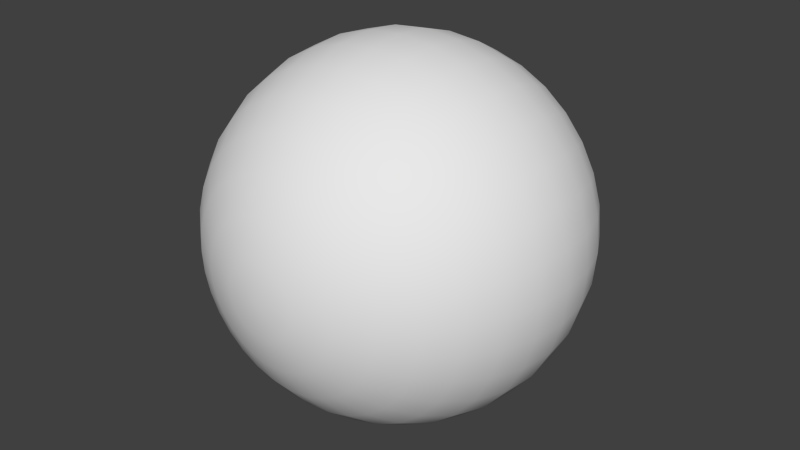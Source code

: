 # Source: Shield.blend  (saved by Blender 2.70.0; exported with 4.5.12 LTS)
import bpy
from mathutils import Matrix  # noqa: F401  (used for matrix-valued properties, if any)

bpy.ops.wm.read_factory_settings(use_empty=True)
scene = bpy.context.scene
scene.name = 'Scene'

# ---- collections
col_collection_1 = bpy.data.collections.new('Collection 1'); scene.collection.children.link(col_collection_1)

# ---- materials (node trees are filled in below, after node groups)
mat_shield = bpy.data.materials.new('Shield')
mat_shield.alpha_threshold = 0.0
mat_shield.use_transparent_shadow = False
mat_shield.roughness = 0.5
mat_shield.line_color = (0.0, 0.0, 0.0, 1.0)

# ---- material node trees

# ---- world
world_world = bpy.data.worlds.new('World'); scene.world = world_world
world_world.color = (0.05088, 0.05088, 0.05088)
world_world.use_sun_shadow = False
world_world.sun_shadow_jitter_overblur = 0.0
world_world.cycles.sampling_method = 'MANUAL'
world_world.cycles.sample_map_resolution = 256

# ---- meshes
me_shield = bpy.data.meshes.new('shield')
me_shield.from_pydata([(1.28, 0.2547, -0.5407), (1.175, 0.0, -0.785), (1.152, 0.2292, -0.785), (1.305, 0.0, -0.5407), (0.9991, 0.0, -0.9991), (0.98, 0.1949, -0.9991), (0.785, 0.0, -1.175), (0.7699, 0.1532, -1.175), (0.5407, 0.0, -1.305), (0.5303, 0.1055, -1.305), (0.2757, 0.0, -1.386), (0.2704, 0.05378, -1.386), (1.359, 0.2704, -0.2757), (1.386, 0.0, -0.2757), (1.386, 0.2757, 0.0), (1.413, 0.0, 0.0), (1.359, 0.2704, 0.2757), (1.386, 0.0, 0.2757), (1.28, 0.2547, 0.5407), (1.305, 0.0, 0.5407), (1.152, 0.2292, 0.785), (1.175, 0.0, 0.785), (0.98, 0.1949, 0.9991), (0.9991, 0.0, 0.9991), (0.7699, 0.1532, 1.175), (0.785, 0.0, 1.175), (0.5303, 0.1055, 1.305), (0.5407, 0.0, 1.305), (0.2704, 0.05378, 1.386), (0.2757, 0.0, 1.386), (1.085, 0.4496, 0.785), (1.206, 0.4996, 0.5407), (1.28, 0.5303, 0.2757), (0.2547, 0.1055, 1.386), (0.4996, 0.2069, 1.305), (0.7253, 0.3004, 1.175), (0.9231, 0.3824, 0.9991), (0.6527, 0.4361, 1.175), (0.8308, 0.5551, 0.9991), (0.9769, 0.6527, 0.785), (1.085, 0.7253, 0.5407), (1.152, 0.7699, 0.2757), (0.2292, 0.1532, 1.386), (0.4496, 0.3004, 1.305), (1.305, 0.5407, 0.0), (1.28, 0.5303, -0.2757), (1.206, 0.4996, -0.5407), (1.085, 0.4496, -0.785), (0.9231, 0.3824, -0.9991), (0.7253, 0.3004, -1.175), (0.4996, 0.2069, -1.305), (0.2547, 0.1055, -1.386), (0.4496, 0.3004, -1.305), (0.2292, 0.1532, -1.386), (1.152, 0.7699, -0.2757), (1.085, 0.7253, -0.5407), (0.9769, 0.6527, -0.785), (0.8308, 0.5551, -0.9991), (0.6527, 0.4361, -1.175), (0.5551, 0.5551, -1.175), (0.3824, 0.3824, -1.305), (0.1949, 0.1949, -1.386), (0.98, 0.98, -0.2757), (0.9991, 0.9991, 0.0), (1.175, 0.785, 0.0), (0.98, 0.98, 0.2757), (0.9231, 0.9231, -0.5407), (0.8308, 0.8308, -0.785), (0.7065, 0.7065, -0.9991), (0.9231, 0.9231, 0.5407), (0.8308, 0.8308, 0.785), (0.7065, 0.7065, 0.9991), (0.5551, 0.5551, 1.175), (0.3824, 0.3824, 1.305), (0.1949, 0.1949, 1.386), (0.6527, 0.9769, -0.785), (0.5551, 0.8308, -0.9991), (0.1532, 0.2292, 1.386), (0.3004, 0.4496, 1.305), (0.4361, 0.6527, 1.175), (0.5551, 0.8308, 0.9991), (0.6527, 0.9769, 0.785), (0.4496, 1.085, -0.785), (0.4996, 1.206, -0.5407), (0.7253, 1.085, -0.5407), (0.7699, 1.152, -0.2757), (0.785, 1.175, 0.0), (0.7699, 1.152, 0.2757), (0.7253, 1.085, 0.5407), (0.4496, 1.085, 0.785), (0.4996, 1.206, 0.5407), (0.5303, 1.28, 0.2757), (0.5407, 1.305, 0.0), (0.5303, 1.28, -0.2757), (0.2704, 1.359, -0.2757), (0.2547, 1.28, -0.5407), (0.2292, 1.152, -0.785), (0.2292, 1.152, 0.785), (0.1949, 0.98, 0.9991), (0.3824, 0.9231, 0.9991), (0.3004, 0.7253, 1.175), (0.2069, 0.4996, 1.305), (0.1055, 0.2547, 1.386), (0.1532, 0.7699, 1.175), (0.3824, 0.9231, -0.9991), (0.4361, 0.6527, -1.175), (0.3004, 0.4496, -1.305), (0.1532, 0.2292, -1.386), (0.3004, 0.7253, -1.175), (0.2069, 0.4996, -1.305), (0.1055, 0.2547, -1.386), (0.1055, 0.5303, -1.305), (0.05378, 0.2704, -1.386), (0.1949, 0.98, -0.9991), (0.1532, 0.7699, -1.175), (0.0, 0.785, -1.175), (0.0, 0.5407, -1.305), (0.0, 0.2757, -1.386), (-1e-06, 1.175, -0.785), (0.0, 1.305, -0.5407), (0.0, 1.386, -0.2757), (0.0, 1.413, 0.0), (0.2757, 1.386, 0.0), (0.2704, 1.359, 0.2757), (0.2547, 1.28, 0.5407), (-1e-06, 1.386, 0.2757), (-1e-06, 1.175, 0.785), (0.0, 0.9991, 0.9991), (0.0, 0.785, 1.175), (0.0, 0.5407, 1.305), (0.1055, 0.5303, 1.305), (0.05378, 0.2704, 1.386), (0.0, 1.305, 0.5407), (0.0, 0.2757, 1.386), (-0.2547, 1.28, 0.5407), (-0.2704, 1.359, 0.2757), (-0.05378, 0.2704, 1.386), (-0.1055, 0.5303, 1.305), (-0.2757, 1.386, 0.0), (-0.2704, 1.359, -0.2757), (-0.2547, 1.28, -0.5407), (-0.2292, 1.152, -0.785), (0.0, 0.9991, -0.9991), (-0.1949, 0.98, -0.9991), (-0.1532, 0.7699, -1.175), (-0.1055, 0.5303, -1.305), (-0.05378, 0.2704, -1.386), (-0.4996, 1.206, -0.5407), (-0.4496, 1.085, -0.785), (-0.3824, 0.9231, -0.9991), (-0.3004, 0.7253, -1.175), (-0.2069, 0.4996, -1.305), (-0.1055, 0.2547, -1.386), (-0.3004, 0.4496, -1.305), (-0.1532, 0.2292, -1.386), (-0.7253, 1.085, -0.5407), (-0.7699, 1.152, -0.2757), (-0.5303, 1.28, -0.2757), (-0.5407, 1.305, 0.0), (-0.5303, 1.28, 0.2757), (-0.4996, 1.206, 0.5407), (-0.4496, 1.085, 0.785), (-0.2292, 1.152, 0.785), (-0.1949, 0.98, 0.9991), (-0.1532, 0.7699, 1.175), (-0.2069, 0.4996, 1.305), (-0.1055, 0.2547, 1.386), (-0.3004, 0.7253, 1.175), (-0.3824, 0.9231, 0.9991), (-0.5551, 0.8308, 0.9991), (-0.6527, 0.9769, 0.785), (-0.1532, 0.2292, 1.386), (-0.3004, 0.4496, 1.305), (-0.4361, 0.6527, 1.175), (-0.3824, 0.3824, 1.305), (-0.5551, 0.5551, 1.175), (-0.7065, 0.7065, 0.9991), (-0.8308, 0.8308, 0.785), (-0.7253, 1.085, 0.5407), (-0.7699, 1.152, 0.2757), (-0.785, 1.175, 0.0), (-0.9991, 0.9991, 0.0), (-0.98, 0.98, -0.2757), (-0.9231, 0.9231, -0.5407), (-0.6527, 0.9769, -0.785), (-0.5551, 0.8308, -0.9991), (-0.4361, 0.6527, -1.175), (-0.5551, 0.5551, -1.175), (-0.3824, 0.3824, -1.305), (-0.1949, 0.1949, -1.386), (-0.8308, 0.8308, -0.785), (-0.7065, 0.7065, -0.9991), (-0.8308, 0.5551, -0.9991), (-0.6527, 0.4361, -1.175), (-0.4496, 0.3004, -1.305), (-0.2292, 0.1532, -1.386), (-0.9769, 0.6527, -0.785), (-1.085, 0.7253, -0.5407), (-1.152, 0.7699, -0.2757), (-1.175, 0.785, 0.0), (-1.152, 0.7699, 0.2757), (-0.98, 0.98, 0.2757), (-0.9231, 0.9231, 0.5407), (-1.085, 0.7253, 0.5407), (-0.9769, 0.6527, 0.785), (-0.8308, 0.5551, 0.9991), (-0.6527, 0.4361, 1.175), (-0.4496, 0.3004, 1.305), (-0.2292, 0.1532, 1.386), (-0.1949, 0.1949, 1.386), (-1.085, 0.4496, 0.785), (-1.206, 0.4996, 0.5407), (-1.28, 0.5303, 0.2757), (-0.2547, 0.1055, 1.386), (-0.4996, 0.2069, 1.305), (-1.305, 0.5407, 0.0), (-0.7253, 0.3004, 1.175), (-1.28, 0.5303, -0.2757), (-1.206, 0.4996, -0.5407), (-1.085, 0.4496, -0.785), (-0.9231, 0.3824, -0.9991), (-0.7253, 0.3004, -1.175), (-0.4996, 0.2069, -1.305), (-0.2547, 0.1055, -1.386), (-0.5303, 0.1055, -1.305), (-0.2704, 0.05378, -1.386), (-1.359, 0.2704, -0.2757), (-1.28, 0.2547, -0.5407), (-1.152, 0.2292, -0.785), (-0.98, 0.1949, -0.9991), (-0.7699, 0.1532, -1.175), (-0.785, 0.0, -1.175), (-0.5407, 0.0, -1.305), (-0.2757, 0.0, -1.386), (-1.386, 0.0, -0.2757), (-1.413, 0.0, 0.0), (-1.386, 0.2757, 0.0), (-1.359, 0.2704, 0.2757), (-1.28, 0.2547, 0.5407), (-1.152, 0.2292, 0.785), (-0.98, 0.1949, 0.9991), (-0.9231, 0.3824, 0.9991), (-0.7699, 0.1532, 1.175), (-0.5303, 0.1055, 1.305), (-0.2704, 0.05378, 1.386), (-0.5407, 0.0, 1.305), (-0.785, 0.0, 1.175), (-0.9991, 0.0, 0.9991), (-1.175, 0.0, 0.785), (-0.2757, 0.0, 1.386), (-0.2704, -0.05378, 1.386), (-0.5303, -0.1055, 1.305), (-0.7699, -0.1532, 1.175), (-0.98, -0.1949, 0.9991), (-1.152, -0.2292, 0.785), (-1.305, 0.0, 0.5407), (-1.386, 0.0, 0.2757), (-1.28, -0.2547, 0.5407), (-1.359, -0.2704, 0.2757), (-1.386, -0.2757, 0.0), (-1.359, -0.2704, -0.2757), (-1.305, 0.0, -0.5407), (-1.175, 0.0, -0.785), (-0.9991, 0.0, -0.9991), (-0.98, -0.1949, -0.9991), (-0.7699, -0.1532, -1.175), (-0.5303, -0.1055, -1.305), (-0.2704, -0.05378, -1.386), (-1.28, -0.2547, -0.5407), (-1.152, -0.2292, -0.785), (-1.206, -0.4996, -0.5407), (-1.085, -0.4496, -0.785), (-0.9231, -0.3824, -0.9991), (-0.7253, -0.3004, -1.175), (-0.4996, -0.2069, -1.305), (-0.2547, -0.1055, -1.386), (-1.28, -0.5303, -0.2757), (-1.305, -0.5407, 0.0), (-1.28, -0.5303, 0.2757), (-1.206, -0.4996, 0.5407), (-1.085, -0.4496, 0.785), (-0.9231, -0.3824, 0.9991), (-0.7253, -0.3004, 1.175), (-0.4996, -0.2069, 1.305), (-0.2547, -0.1055, 1.386), (-0.8308, -0.5551, 0.9991), (-0.9769, -0.6527, 0.785), (-1.085, -0.7253, 0.5407), (-1.152, -0.7699, 0.2757), (-0.2292, -0.1532, 1.386), (-0.4496, -0.3004, 1.305), (-1.175, -0.785, 0.0), (-0.6527, -0.4361, 1.175), (-1.152, -0.7699, -0.2757), (-1.085, -0.7253, -0.5407), (-0.9769, -0.6527, -0.785), (-0.8308, -0.5551, -0.9991), (-0.6527, -0.4361, -1.175), (-0.4496, -0.3004, -1.305), (-0.2292, -0.1532, -1.386), (-0.5551, -0.5551, -1.175), (-0.3824, -0.3824, -1.305), (-0.1949, -0.1949, -1.386), (-0.98, -0.98, -0.2757), (-0.9991, -0.9991, 0.0), (-0.8308, -0.8308, -0.785), (-0.9231, -0.9231, -0.5407), (-0.7065, -0.7065, -0.9991), (-0.98, -0.98, 0.2757), (-0.9231, -0.9231, 0.5407), (-0.8308, -0.8308, 0.785), (-0.7065, -0.7065, 0.9991), (-0.5551, -0.5551, 1.175), (-0.3824, -0.3824, 1.305), (-0.1949, -0.1949, 1.386), (-0.1532, -0.2292, 1.386), (-0.3004, -0.4496, 1.305), (-0.4361, -0.6527, 1.175), (-0.5551, -0.8308, 0.9991), (-0.6527, -0.9769, 0.785), (-0.1055, -0.2547, 1.386), (-0.2069, -0.4996, 1.305), (-0.3004, -0.7253, 1.175), (-0.3824, -0.9231, 0.9991), (-0.4496, -1.085, 0.785), (-0.7253, -1.085, 0.5407), (-0.7699, -1.152, 0.2757), (-0.785, -1.175, 0.0), (-0.7699, -1.152, -0.2757), (-0.7253, -1.085, -0.5407), (-0.6527, -0.9769, -0.785), (-0.5551, -0.8308, -0.9991), (-0.4361, -0.6527, -1.175), (-0.3004, -0.4496, -1.305), (-0.1532, -0.2292, -1.386), (-0.4496, -1.085, -0.785), (-0.3824, -0.9231, -0.9991), (-0.3004, -0.7253, -1.175), (-0.2069, -0.4996, -1.305), (-0.1055, -0.2547, -1.386), (-0.4996, -1.206, -0.5407), (-0.5303, -1.28, -0.2757), (-0.5407, -1.305, 0.0), (-0.5303, -1.28, 0.2757), (-0.4996, -1.206, 0.5407), (-0.2704, -1.359, -0.2757), (-0.2547, -1.28, -0.5407), (-0.2292, -1.152, -0.785), (-0.2292, -1.152, 0.785), (-0.1949, -0.98, 0.9991), (-0.2547, -1.28, 0.5407), (-0.1949, -0.98, -0.9991), (-0.2704, -1.359, 0.2757), (-0.1532, -0.7699, -1.175), (-0.1055, -0.5303, -1.305), (-0.1532, -0.7699, 1.175), (-0.1055, -0.5303, 1.305), (-0.05378, -0.2704, 1.386), (-0.05378, -0.2704, -1.386), (0.0, -0.785, -1.175), (0.0, -0.5407, -1.305), (0.0, -0.2757, -1.386), (0.0, -0.2757, 1.386), (0.0, -0.5407, 1.305), (0.0, -0.9991, -0.9991), (0.0, -1.175, -0.785), (0.0, -1.305, -0.5407), (0.0, -1.386, -0.2757), (0.0, -1.413, 0.0), (-0.2757, -1.386, 0.0), (0.0, -1.386, 0.2757), (0.0, -1.305, 0.5407), (0.0, -1.175, 0.785), (0.0, -0.9991, 0.9991), (0.0, -0.785, 1.175), (0.2704, -1.359, 0.2757), (0.2757, -1.386, 0.0), (0.1055, -0.5303, 1.305), (0.05378, -0.2704, 1.386), (0.1532, -0.7699, 1.175), (0.2704, -1.359, -0.2757), (0.1949, -0.98, 0.9991), (0.2547, -1.28, -0.5407), (0.2292, -1.152, -0.785), (0.1949, -0.98, -0.9991), (0.1532, -0.7699, -1.175), (0.1055, -0.5303, -1.305), (0.05378, -0.2704, -1.386), (0.4496, -1.085, -0.785), (0.3824, -0.9231, -0.9991), (0.3004, -0.7253, -1.175), (0.2069, -0.4996, -1.305), (0.1055, -0.2547, -1.386), (0.4996, -1.206, -0.5407), (0.5303, -1.28, -0.2757), (0.5407, -1.305, 0.0), (0.5303, -1.28, 0.2757), (0.4996, -1.206, 0.5407), (0.2547, -1.28, 0.5407), (0.2292, -1.152, 0.785), (0.4496, -1.085, 0.785), (0.3824, -0.9231, 0.9991), (0.3004, -0.7253, 1.175), (0.2069, -0.4996, 1.305), (0.1055, -0.2547, 1.386), (0.5551, -0.8308, 0.9991), (0.6527, -0.9769, 0.785), (0.7253, -1.085, 0.5407), (0.7699, -1.152, 0.2757), (0.1532, -0.2292, 1.386), (0.3004, -0.4496, 1.305), (0.785, -1.175, 0.0), (0.4361, -0.6527, 1.175), (0.7699, -1.152, -0.2757), (0.7253, -1.085, -0.5407), (0.6527, -0.9769, -0.785), (0.5551, -0.8308, -0.9991), (0.4361, -0.6527, -1.175), (0.3004, -0.4496, -1.305), (0.1532, -0.2292, -1.386), (0.5551, -0.5551, -1.175), (0.3824, -0.3824, -1.305), (0.1949, -0.1949, -1.386), (0.98, -0.98, -0.2757), (0.9991, -0.9991, 0.0), (0.8308, -0.8308, -0.785), (0.9231, -0.9231, -0.5407), (0.7065, -0.7065, -0.9991), (0.98, -0.98, 0.2757), (0.9231, -0.9231, 0.5407), (0.8308, -0.8308, 0.785), (0.7065, -0.7065, 0.9991), (0.5551, -0.5551, 1.175), (0.3824, -0.3824, 1.305), (0.1949, -0.1949, 1.386), (0.4496, -0.3004, 1.305), (0.6527, -0.4361, 1.175), (0.8308, -0.5551, 0.9991), (0.9769, -0.6527, 0.785), (1.085, -0.7253, 0.5407), (1.152, -0.7699, 0.2757), (1.175, -0.785, 0.0), (1.152, -0.7699, -0.2757), (1.085, -0.7253, -0.5407), (0.9769, -0.6527, -0.785), (0.8308, -0.5551, -0.9991), (0.6527, -0.4361, -1.175), (0.4496, -0.3004, -1.305), (0.2292, -0.1532, -1.386), (1.085, -0.4496, -0.785), (0.9231, -0.3824, -0.9991), (0.7253, -0.3004, -1.175), (0.4996, -0.2069, -1.305), (0.2547, -0.1055, -1.386), (1.206, -0.4996, -0.5407), (1.28, -0.5303, -0.2757), (1.305, -0.5407, 0.0), (1.28, -0.5303, 0.2757), (1.206, -0.4996, 0.5407), (1.085, -0.4496, 0.785), (0.9231, -0.3824, 0.9991), (0.7253, -0.3004, 1.175), (0.4996, -0.2069, 1.305), (0.2547, -0.1055, 1.386), (0.2292, -0.1532, 1.386), (0.98, -0.1949, 0.9991), (1.152, -0.2292, 0.785), (1.28, -0.2547, 0.5407), (0.2704, -0.05378, 1.386), (0.5303, -0.1055, 1.305), (0.7699, -0.1532, 1.175), (0.0, 0.0, 1.413), (1.359, -0.2704, 0.2757), (1.386, -0.2757, 0.0), (1.359, -0.2704, -0.2757), (1.28, -0.2547, -0.5407), (1.152, -0.2292, -0.785), (0.98, -0.1949, -0.9991), (0.7699, -0.1532, -1.175), (0.5303, -0.1055, -1.305), (0.2704, -0.05378, -1.386), (0.0, 0.0, -1.413)], [], [(0, 1, 2), (0, 3, 1), (2, 1, 4), (2, 4, 5), (5, 4, 6), (5, 6, 7), (7, 6, 8), (7, 8, 9), (9, 8, 10), (9, 10, 11), (3, 0, 12), (12, 13, 3), (14, 13, 12), (14, 15, 13), (16, 15, 14), (16, 17, 15), (18, 17, 16), (18, 19, 17), (20, 19, 18), (20, 21, 19), (22, 21, 20), (22, 23, 21), (24, 23, 22), (24, 25, 23), (26, 25, 24), (26, 27, 25), (27, 26, 28), (27, 28, 29), (30, 20, 18), (30, 18, 31), (31, 18, 16), (31, 16, 32), (33, 28, 26), (33, 26, 34), (34, 26, 24), (34, 24, 35), (35, 24, 22), (35, 22, 36), (36, 20, 30), (36, 22, 20), (37, 35, 36), (37, 36, 38), (38, 36, 30), (38, 30, 39), (39, 30, 31), (39, 31, 40), (40, 31, 32), (40, 32, 41), (42, 33, 34), (42, 34, 43), (43, 35, 37), (43, 34, 35), (41, 32, 44), (32, 14, 44), (32, 16, 14), (44, 14, 12), (44, 12, 45), (12, 0, 45), (45, 0, 46), (46, 0, 2), (46, 2, 47), (47, 2, 5), (47, 5, 48), (48, 5, 7), (48, 7, 49), (49, 7, 9), (49, 9, 50), (50, 9, 11), (50, 11, 51), (52, 50, 51), (52, 51, 53), (54, 45, 46), (54, 46, 55), (55, 46, 47), (55, 47, 56), (56, 47, 48), (56, 48, 57), (57, 48, 49), (57, 49, 58), (58, 50, 52), (58, 49, 50), (59, 58, 52), (59, 52, 60), (60, 52, 53), (60, 53, 61), (62, 54, 55), (63, 54, 62), (63, 64, 54), (64, 45, 54), (64, 44, 45), (41, 44, 64), (65, 64, 63), (65, 41, 64), (62, 55, 66), (66, 55, 56), (66, 56, 67), (67, 56, 57), (67, 57, 68), (68, 58, 59), (68, 57, 58), (69, 41, 65), (69, 40, 41), (70, 40, 69), (70, 39, 40), (71, 39, 70), (71, 38, 39), (72, 38, 71), (72, 37, 38), (73, 37, 72), (73, 43, 37), (74, 43, 73), (74, 42, 43), (75, 67, 68), (75, 68, 76), (77, 74, 73), (77, 73, 78), (78, 73, 72), (78, 72, 79), (79, 72, 71), (79, 71, 80), (80, 71, 70), (80, 70, 81), (82, 75, 76), (83, 75, 82), (83, 84, 75), (84, 67, 75), (84, 66, 67), (85, 66, 84), (85, 62, 66), (86, 62, 85), (86, 63, 62), (87, 63, 86), (87, 65, 63), (88, 65, 87), (88, 69, 65), (81, 69, 88), (81, 70, 69), (89, 81, 88), (89, 88, 90), (90, 88, 87), (90, 87, 91), (91, 87, 86), (91, 86, 92), (92, 86, 85), (92, 85, 93), (93, 85, 84), (93, 84, 83), (94, 93, 83), (94, 83, 95), (95, 83, 82), (95, 82, 96), (97, 89, 90), (98, 89, 97), (98, 99, 89), (99, 81, 89), (99, 80, 81), (100, 80, 99), (100, 79, 80), (101, 79, 100), (101, 78, 79), (102, 78, 101), (102, 77, 78), (103, 99, 98), (103, 100, 99), (96, 82, 104), (82, 76, 104), (104, 76, 105), (76, 59, 105), (76, 68, 59), (105, 59, 60), (105, 60, 106), (106, 60, 61), (106, 61, 107), (104, 105, 108), (108, 105, 106), (108, 106, 109), (109, 106, 107), (109, 107, 110), (111, 109, 110), (111, 110, 112), (113, 104, 108), (96, 104, 113), (113, 108, 114), (114, 109, 111), (114, 108, 109), (115, 114, 111), (115, 111, 116), (116, 111, 112), (116, 112, 117), (118, 96, 113), (119, 96, 118), (119, 95, 96), (120, 95, 119), (120, 94, 95), (121, 94, 120), (121, 122, 94), (122, 93, 94), (122, 92, 93), (123, 92, 122), (123, 91, 92), (124, 91, 123), (124, 90, 91), (97, 90, 124), (125, 122, 121), (125, 123, 122), (126, 97, 124), (127, 97, 126), (127, 98, 97), (128, 98, 127), (128, 103, 98), (129, 103, 128), (129, 130, 103), (130, 100, 103), (130, 101, 100), (131, 101, 130), (131, 102, 101), (126, 124, 132), (132, 123, 125), (132, 124, 123), (133, 130, 129), (133, 131, 130), (134, 132, 125), (134, 125, 135), (136, 133, 129), (136, 129, 137), (135, 125, 121), (135, 121, 138), (138, 121, 120), (138, 120, 139), (139, 120, 119), (139, 119, 140), (140, 119, 118), (140, 118, 141), (141, 118, 142), (118, 113, 142), (142, 113, 114), (142, 114, 115), (141, 142, 143), (143, 142, 115), (143, 115, 144), (144, 115, 116), (144, 116, 145), (145, 116, 117), (145, 117, 146), (147, 140, 141), (147, 141, 148), (148, 141, 143), (148, 143, 149), (149, 143, 144), (149, 144, 150), (150, 144, 145), (150, 145, 151), (151, 145, 146), (151, 146, 152), (153, 151, 152), (153, 152, 154), (155, 147, 148), (156, 147, 155), (156, 157, 147), (157, 140, 147), (157, 139, 140), (158, 139, 157), (158, 138, 139), (159, 138, 158), (159, 135, 138), (160, 135, 159), (160, 134, 135), (161, 134, 160), (161, 162, 134), (162, 132, 134), (162, 126, 132), (163, 126, 162), (163, 127, 126), (164, 127, 163), (164, 128, 127), (137, 128, 164), (137, 129, 128), (165, 137, 164), (166, 137, 165), (166, 136, 137), (165, 164, 167), (167, 164, 163), (167, 163, 168), (168, 162, 161), (168, 163, 162), (169, 168, 161), (169, 161, 170), (171, 166, 165), (171, 165, 172), (172, 165, 167), (172, 167, 173), (173, 168, 169), (173, 167, 168), (174, 172, 173), (174, 173, 175), (175, 173, 169), (175, 169, 176), (176, 169, 170), (176, 170, 177), (177, 170, 178), (170, 160, 178), (170, 161, 160), (178, 160, 159), (178, 159, 179), (179, 159, 158), (179, 158, 180), (180, 158, 157), (180, 157, 156), (181, 180, 156), (181, 156, 182), (182, 156, 155), (182, 155, 183), (183, 155, 184), (155, 148, 184), (184, 148, 149), (184, 149, 185), (185, 149, 150), (185, 150, 186), (186, 150, 151), (186, 151, 153), (187, 186, 153), (187, 153, 188), (188, 153, 154), (188, 154, 189), (183, 184, 190), (190, 184, 185), (190, 185, 191), (191, 186, 187), (191, 185, 186), (192, 191, 187), (192, 187, 193), (193, 187, 188), (193, 188, 194), (194, 188, 189), (194, 189, 195), (196, 191, 192), (196, 190, 191), (197, 190, 196), (197, 183, 190), (198, 183, 197), (198, 182, 183), (199, 182, 198), (199, 181, 182), (200, 181, 199), (200, 201, 181), (201, 180, 181), (201, 179, 180), (202, 179, 201), (202, 178, 179), (177, 178, 202), (203, 201, 200), (203, 202, 201), (204, 202, 203), (204, 177, 202), (205, 177, 204), (205, 176, 177), (206, 176, 205), (206, 175, 176), (207, 175, 206), (207, 174, 175), (208, 174, 207), (208, 209, 174), (209, 172, 174), (209, 171, 172), (210, 204, 203), (210, 203, 211), (211, 203, 200), (211, 200, 212), (213, 208, 207), (213, 207, 214), (214, 207, 206), (212, 200, 199), (212, 199, 215), (214, 206, 216), (215, 199, 198), (215, 198, 217), (217, 198, 197), (217, 197, 218), (218, 197, 196), (218, 196, 219), (219, 196, 192), (219, 192, 220), (220, 192, 193), (220, 193, 221), (221, 193, 194), (221, 194, 222), (222, 194, 195), (222, 195, 223), (224, 222, 223), (224, 223, 225), (226, 217, 218), (226, 218, 227), (227, 218, 219), (227, 219, 228), (228, 219, 220), (228, 220, 229), (229, 220, 221), (229, 221, 230), (230, 222, 224), (230, 221, 222), (231, 230, 224), (231, 224, 232), (232, 224, 225), (232, 225, 233), (234, 226, 227), (235, 226, 234), (235, 236, 226), (236, 217, 226), (236, 215, 217), (237, 215, 236), (237, 212, 215), (238, 212, 237), (238, 211, 212), (239, 211, 238), (239, 210, 211), (240, 210, 239), (240, 241, 210), (241, 204, 210), (241, 205, 204), (216, 205, 241), (216, 206, 205), (242, 241, 240), (242, 216, 241), (243, 216, 242), (243, 214, 216), (244, 214, 243), (244, 213, 214), (245, 243, 242), (245, 242, 246), (246, 242, 240), (246, 240, 247), (247, 240, 239), (247, 239, 248), (249, 243, 245), (249, 244, 243), (250, 249, 245), (250, 245, 251), (251, 245, 246), (251, 246, 252), (252, 246, 247), (252, 247, 253), (253, 247, 248), (253, 248, 254), (254, 248, 255), (248, 238, 255), (248, 239, 238), (255, 238, 237), (255, 237, 256), (256, 237, 236), (256, 236, 235), (257, 255, 256), (254, 255, 257), (257, 256, 258), (258, 256, 235), (258, 235, 259), (259, 235, 234), (259, 234, 260), (260, 234, 261), (234, 227, 261), (261, 227, 228), (261, 228, 262), (262, 228, 229), (262, 229, 263), (263, 229, 230), (263, 230, 231), (264, 263, 231), (264, 231, 265), (265, 231, 232), (265, 232, 266), (266, 232, 233), (266, 233, 267), (260, 261, 268), (268, 261, 262), (268, 262, 269), (269, 263, 264), (269, 262, 263), (270, 268, 269), (270, 269, 271), (271, 269, 264), (271, 264, 272), (272, 264, 265), (272, 265, 273), (273, 265, 266), (273, 266, 274), (274, 266, 267), (274, 267, 275), (276, 268, 270), (276, 260, 268), (277, 260, 276), (277, 259, 260), (278, 259, 277), (278, 258, 259), (279, 258, 278), (279, 257, 258), (280, 257, 279), (280, 254, 257), (281, 254, 280), (281, 253, 254), (282, 253, 281), (282, 252, 253), (283, 252, 282), (283, 251, 252), (284, 251, 283), (284, 250, 251), (285, 281, 280), (285, 280, 286), (286, 280, 279), (286, 279, 287), (287, 279, 278), (287, 278, 288), (289, 284, 283), (289, 283, 290), (290, 283, 282), (288, 278, 277), (288, 277, 291), (290, 282, 292), (291, 277, 276), (291, 276, 293), (293, 276, 270), (293, 270, 294), (294, 270, 271), (294, 271, 295), (295, 271, 272), (295, 272, 296), (296, 272, 273), (296, 273, 297), (297, 273, 274), (297, 274, 298), (298, 274, 275), (298, 275, 299), (300, 297, 298), (300, 298, 301), (301, 298, 299), (301, 299, 302), (303, 293, 294), (304, 293, 303), (304, 291, 293), (305, 295, 296), (306, 295, 305), (303, 294, 306), (306, 294, 295), (307, 297, 300), (305, 296, 307), (307, 296, 297), (308, 291, 304), (308, 288, 291), (309, 288, 308), (309, 287, 288), (310, 287, 309), (310, 286, 287), (311, 286, 310), (311, 285, 286), (312, 285, 311), (312, 292, 285), (292, 281, 285), (292, 282, 281), (313, 292, 312), (313, 290, 292), (314, 290, 313), (314, 289, 290), (315, 314, 313), (315, 313, 316), (316, 313, 312), (316, 312, 317), (317, 312, 311), (317, 311, 318), (318, 311, 310), (318, 310, 319), (320, 315, 316), (320, 316, 321), (321, 316, 317), (321, 317, 322), (322, 317, 318), (322, 318, 323), (323, 318, 319), (323, 319, 324), (324, 319, 325), (319, 309, 325), (319, 310, 309), (325, 309, 308), (325, 308, 326), (326, 308, 304), (326, 304, 327), (327, 304, 303), (327, 303, 328), (328, 303, 306), (328, 306, 329), (329, 306, 305), (329, 305, 330), (330, 305, 307), (330, 307, 331), (331, 307, 300), (331, 300, 332), (332, 300, 301), (332, 301, 333), (333, 301, 302), (333, 302, 334), (335, 330, 331), (335, 331, 336), (336, 331, 332), (336, 332, 337), (337, 332, 333), (337, 333, 338), (338, 333, 334), (338, 334, 339), (340, 330, 335), (340, 329, 330), (341, 329, 340), (341, 328, 329), (342, 328, 341), (342, 327, 328), (343, 327, 342), (343, 326, 327), (344, 326, 343), (344, 325, 326), (324, 325, 344), (345, 341, 340), (345, 340, 346), (346, 340, 335), (346, 335, 347), (348, 324, 344), (349, 324, 348), (349, 323, 324), (348, 344, 350), (350, 344, 343), (347, 335, 336), (347, 336, 351), (350, 343, 352), (351, 336, 337), (351, 337, 353), (353, 337, 338), (353, 338, 354), (355, 323, 349), (355, 322, 323), (356, 322, 355), (356, 321, 322), (357, 321, 356), (357, 320, 321), (354, 338, 339), (354, 339, 358), (359, 353, 354), (359, 354, 360), (360, 354, 358), (360, 358, 361), (362, 357, 356), (362, 356, 363), (363, 356, 355), (364, 353, 359), (364, 351, 353), (365, 351, 364), (365, 347, 351), (366, 347, 365), (366, 346, 347), (367, 346, 366), (367, 345, 346), (368, 345, 367), (368, 369, 345), (369, 341, 345), (369, 342, 341), (352, 342, 369), (352, 343, 342), (370, 369, 368), (370, 352, 369), (371, 352, 370), (371, 350, 352), (372, 350, 371), (372, 348, 350), (373, 348, 372), (373, 349, 348), (374, 349, 373), (374, 355, 349), (363, 355, 374), (375, 370, 368), (375, 368, 376), (377, 363, 374), (378, 363, 377), (378, 362, 363), (377, 374, 379), (379, 374, 373), (376, 368, 367), (376, 367, 380), (379, 373, 381), (380, 367, 366), (380, 366, 382), (382, 366, 365), (382, 365, 383), (383, 365, 364), (383, 364, 384), (384, 364, 359), (384, 359, 385), (385, 359, 360), (385, 360, 386), (386, 360, 361), (386, 361, 387), (388, 383, 384), (388, 384, 389), (389, 384, 385), (389, 385, 390), (390, 385, 386), (390, 386, 391), (391, 386, 387), (391, 387, 392), (393, 383, 388), (393, 382, 383), (394, 382, 393), (394, 380, 382), (395, 380, 394), (395, 376, 380), (396, 376, 395), (396, 375, 376), (397, 375, 396), (397, 398, 375), (398, 370, 375), (398, 371, 370), (399, 371, 398), (399, 372, 371), (381, 372, 399), (381, 373, 372), (400, 398, 397), (400, 399, 398), (401, 399, 400), (401, 381, 399), (402, 381, 401), (402, 379, 381), (403, 379, 402), (403, 377, 379), (404, 377, 403), (404, 378, 377), (405, 401, 400), (405, 400, 406), (406, 400, 397), (406, 397, 407), (407, 397, 396), (407, 396, 408), (409, 404, 403), (409, 403, 410), (410, 403, 402), (408, 396, 395), (408, 395, 411), (410, 402, 412), (411, 395, 394), (411, 394, 413), (413, 394, 393), (413, 393, 414), (414, 393, 388), (414, 388, 415), (415, 388, 389), (415, 389, 416), (416, 389, 390), (416, 390, 417), (417, 390, 391), (417, 391, 418), (418, 391, 392), (418, 392, 419), (420, 417, 418), (420, 418, 421), (421, 418, 419), (421, 419, 422), (423, 413, 414), (424, 413, 423), (424, 411, 413), (425, 415, 416), (426, 415, 425), (423, 414, 426), (426, 414, 415), (427, 417, 420), (425, 416, 427), (427, 416, 417), (428, 411, 424), (428, 408, 411), (429, 408, 428), (429, 407, 408), (430, 407, 429), (430, 406, 407), (431, 406, 430), (431, 405, 406), (432, 405, 431), (432, 412, 405), (412, 401, 405), (412, 402, 401), (433, 412, 432), (433, 410, 412), (434, 410, 433), (434, 409, 410), (435, 433, 432), (435, 432, 436), (436, 432, 431), (436, 431, 437), (437, 431, 430), (437, 430, 438), (438, 430, 429), (438, 429, 439), (439, 429, 428), (439, 428, 440), (440, 428, 424), (440, 424, 441), (441, 424, 423), (441, 423, 442), (442, 423, 426), (442, 426, 443), (443, 426, 425), (443, 425, 444), (444, 425, 427), (444, 427, 445), (445, 427, 420), (445, 420, 446), (446, 420, 421), (446, 421, 447), (447, 421, 422), (447, 422, 448), (449, 444, 445), (449, 445, 450), (450, 445, 446), (450, 446, 451), (451, 446, 447), (451, 447, 452), (452, 447, 448), (452, 448, 453), (454, 444, 449), (454, 443, 444), (455, 443, 454), (455, 442, 443), (456, 442, 455), (456, 441, 442), (457, 441, 456), (457, 440, 441), (458, 440, 457), (458, 439, 440), (459, 439, 458), (459, 438, 439), (460, 438, 459), (460, 437, 438), (461, 437, 460), (461, 436, 437), (462, 436, 461), (462, 435, 436), (463, 435, 462), (463, 464, 435), (464, 433, 435), (464, 434, 433), (465, 460, 459), (465, 459, 466), (466, 459, 458), (466, 458, 467), (468, 463, 462), (468, 462, 469), (469, 462, 461), (469, 461, 470), (470, 460, 465), (470, 461, 460), (471, 434, 464), (471, 464, 463), (471, 463, 468), (471, 409, 434), (471, 404, 409), (471, 378, 404), (471, 362, 378), (471, 357, 362), (471, 320, 357), (471, 315, 320), (471, 314, 315), (471, 289, 314), (471, 284, 289), (471, 250, 284), (471, 249, 250), (471, 244, 249), (471, 213, 244), (471, 208, 213), (471, 209, 208), (471, 171, 209), (471, 166, 171), (471, 136, 166), (471, 133, 136), (471, 131, 133), (471, 102, 131), (471, 77, 102), (471, 74, 77), (471, 42, 74), (471, 33, 42), (471, 28, 33), (28, 471, 29), (471, 468, 29), (29, 468, 469), (29, 469, 27), (27, 469, 470), (27, 470, 25), (25, 470, 465), (25, 465, 23), (23, 465, 466), (23, 466, 21), (21, 466, 467), (21, 467, 19), (19, 467, 472), (467, 457, 472), (467, 458, 457), (472, 457, 456), (472, 456, 473), (473, 456, 455), (473, 455, 474), (474, 455, 454), (474, 454, 475), (475, 454, 449), (475, 449, 476), (476, 449, 450), (476, 450, 477), (477, 450, 451), (477, 451, 478), (478, 451, 452), (478, 452, 479), (479, 452, 453), (479, 453, 480), (480, 453, 481), (453, 448, 481), (448, 422, 481), (422, 419, 481), (419, 392, 481), (392, 387, 481), (387, 361, 481), (361, 358, 481), (358, 339, 481), (339, 334, 481), (334, 302, 481), (302, 299, 481), (299, 275, 481), (275, 267, 481), (267, 233, 481), (233, 225, 481), (225, 223, 481), (223, 195, 481), (195, 189, 481), (189, 154, 481), (154, 152, 481), (152, 146, 481), (146, 117, 481), (117, 112, 481), (112, 110, 481), (110, 107, 481), (107, 61, 481), (61, 53, 481), (53, 51, 481), (51, 11, 481), (11, 10, 481), (10, 480, 481), (8, 480, 10), (8, 479, 480), (6, 479, 8), (6, 478, 479), (4, 478, 6), (4, 477, 478), (1, 477, 4), (1, 476, 477), (3, 476, 1), (3, 475, 476), (13, 475, 3), (13, 474, 475), (15, 474, 13), (15, 473, 474), (17, 473, 15), (17, 472, 473), (19, 472, 17)])
me_shield.polygons.foreach_set('use_smooth', [True] * 960)
_uv = me_shield.uv_layers.new(name='UVMap')
_uv.uv.foreach_set('vector', [0.0, 0.0, 0.0, 0.0, 0.0, 0.0, 0.0, 0.0, 0.0, 0.0, 0.0, 0.0, 0.0, 0.0, 0.0, 0.0, 0.0, 0.0, 0.0, 0.0, 0.0, 0.0, 0.0, 0.0, 0.0, 0.0, 0.0, 0.0, 0.0, 0.0, 0.0, 0.0, 0.0, 0.0, 0.0, 0.0, 0.0, 0.0, 0.0, 0.0, 0.0, 0.0, 0.0, 0.0, 0.0, 0.0, 0.0, 0.0, 0.0, 0.0, 0.0, 0.0, 0.0, 0.0, 0.0, 0.0, 0.0, 0.0, 0.0, 0.0, 0.0, 0.0, 0.0, 0.0, 0.0, 0.0, 0.0, 0.0, 0.0, 0.0, 0.0, 0.0, 0.0, 0.0, 0.0, 0.0, 0.0, 0.0, 0.0, 0.0, 0.0, 0.0, 0.0, 0.0, 0.0, 0.0, 0.0, 0.0, 0.0, 0.0, 0.0, 0.0, 0.0, 0.0, 0.0, 0.0, 0.0, 0.0, 0.0, 0.0, 0.0, 0.0, 0.0, 0.0, 0.0, 0.0, 0.0, 0.0, 0.0, 0.0, 0.0, 0.0, 0.0, 0.0, 0.0, 0.0, 0.0, 0.0, 0.0, 0.0, 0.0, 0.0, 0.0, 0.0, 0.0, 0.0, 0.0, 0.0, 0.0, 0.0, 0.0, 0.0, 0.0, 0.0, 0.0, 0.0, 0.0, 0.0, 0.0, 0.0, 0.0, 0.0, 0.0, 0.0, 0.0, 0.0, 0.0, 0.0, 0.0, 0.0, 0.0, 0.0, 0.0, 0.0, 0.0, 0.0, 0.0, 0.0, 0.0, 0.0, 0.0, 0.0, 0.0, 0.0, 0.0, 0.0, 0.0, 0.0, 0.0, 0.0, 0.0, 0.0, 0.0, 0.0, 0.0, 0.0, 0.0, 0.0, 0.0, 0.0, 0.0, 0.0, 0.0, 0.0, 0.0, 0.0, 0.0, 0.0, 0.0, 0.0, 0.0, 0.0, 0.0, 0.0, 0.0, 0.0, 0.0, 0.0, 0.0, 0.0, 0.0, 0.0, 0.0, 0.0, 0.0, 0.0, 0.0, 0.0, 0.0, 0.0, 0.0, 0.0, 0.0, 0.0, 0.0, 0.0, 0.0, 0.0, 0.0, 0.0, 0.0, 0.0, 0.0, 0.0, 0.0, 0.0, 0.0, 0.0, 0.0, 0.0, 0.0, 0.0, 0.0, 0.0, 0.0, 0.0, 0.0, 0.0, 0.0, 0.0, 0.0, 0.0, 0.0, 0.0, 0.0, 0.0, 0.0, 0.0, 0.0, 0.0, 0.0, 0.0, 0.0, 0.0, 0.0, 0.0, 0.0, 0.0, 0.0, 0.0, 0.0, 0.0, 0.0, 0.0, 0.0, 0.0, 0.0, 0.0, 0.0, 0.0, 0.0, 0.0, 0.0, 0.0, 0.0, 0.0, 0.0, 0.0, 0.0, 0.0, 0.0, 0.0, 0.0, 0.0, 0.0, 0.0, 0.0, 0.0, 0.0, 0.0, 0.0, 0.0, 0.0, 0.0, 0.0, 0.0, 0.0, 0.0, 0.0, 0.0, 0.0, 0.0, 0.0, 0.0, 0.0, 0.0, 0.0, 0.0, 0.0, 0.0, 0.0, 0.0, 0.0, 0.0, 0.0, 0.0, 0.0, 0.0, 0.0, 0.0, 0.0, 0.0, 0.0, 0.0, 0.0, 0.0, 0.0, 0.0, 0.0, 0.0, 0.0, 0.0, 0.0, 0.0, 0.0, 0.0, 0.0, 0.0, 0.0, 0.0, 0.0, 0.0, 0.0, 0.0, 0.0, 0.0, 0.0, 0.0, 0.0, 0.0, 0.0, 0.0, 0.0, 0.0, 0.0, 0.0, 0.0, 0.0, 0.0, 0.0, 0.0, 0.0, 0.0, 0.0, 0.0, 0.0, 0.0, 0.0, 0.0, 0.0, 0.0, 0.0, 0.0, 0.0, 0.0, 0.0, 0.0, 0.0, 0.0, 0.0, 0.0, 0.0, 0.0, 0.0, 0.0, 0.0, 0.0, 0.0, 0.0, 0.0, 0.0, 0.0, 0.0, 0.0, 0.0, 0.0, 0.0, 0.0, 0.0, 0.0, 0.0, 0.0, 0.0, 0.0, 0.0, 0.0, 0.0, 0.0, 0.0, 0.0, 0.0, 0.0, 0.0, 0.0, 0.0, 0.0, 0.0, 0.0, 0.0, 0.0, 0.0, 0.0, 0.0, 0.0, 0.0, 0.0, 0.0, 0.0, 0.0, 0.0, 0.0, 0.0, 0.0, 0.0, 0.0, 0.0, 0.0, 0.0, 0.0, 0.0, 0.0, 0.0, 0.0, 0.0, 0.0, 0.0, 0.0, 0.0, 0.0, 0.0, 0.0, 0.0, 0.0, 0.0, 0.0, 0.0, 0.0, 0.0, 0.0, 0.0, 0.0, 0.0, 0.0, 0.0, 0.0, 0.0, 0.0, 0.0, 0.0, 0.0, 0.0, 0.0, 0.0, 0.0, 0.0, 0.0, 0.0, 0.0, 0.0, 0.0, 0.0, 0.0, 0.0, 0.0, 0.0, 0.0, 0.0, 0.0, 0.0, 0.0, 0.0, 0.0, 0.0, 0.0, 0.0, 0.0, 0.0, 0.0, 0.0, 0.0, 0.0, 0.0, 0.0, 0.0, 0.0, 0.0, 0.0, 0.0, 0.0, 0.0, 0.0, 0.0, 0.0, 0.0, 0.0, 0.0, 0.0, 0.0, 0.0, 0.0, 0.0, 0.0, 0.0, 0.0, 0.0, 0.0, 0.0, 0.0, 0.0, 0.0, 0.0, 0.0, 0.0, 0.0, 0.0, 0.0, 0.0, 0.0, 0.0, 0.0, 0.0, 0.0, 0.0, 0.0, 0.0, 0.0, 0.0, 0.0, 0.0, 0.0, 0.0, 0.0, 0.0, 0.0, 0.0, 0.0, 0.0, 0.0, 0.0, 0.0, 0.0, 0.0, 0.0, 0.0, 0.0, 0.0, 0.0, 0.0, 0.0, 0.0, 0.0, 0.0, 0.0, 0.0, 0.0, 0.0, 0.0, 0.0, 0.0, 0.0, 0.0, 0.0, 0.0, 0.0, 0.0, 0.0, 0.0, 0.0, 0.0, 0.0, 0.0, 0.0, 0.0, 0.0, 0.0, 0.0, 0.0, 0.0, 0.0, 0.0, 0.0, 0.0, 0.0, 0.0, 0.0, 0.0, 0.0, 0.0, 0.0, 0.0, 0.0, 0.0, 0.0, 0.0, 0.0, 0.0, 0.0, 0.0, 0.0, 0.0, 0.0, 0.0, 0.0, 0.0, 0.0, 0.0, 0.0, 0.0, 0.0, 0.0, 0.0, 0.0, 0.0, 0.0, 0.0, 0.0, 0.0, 0.0, 0.0, 0.0, 0.0, 0.0, 0.0, 0.0, 0.0, 0.0, 0.0, 0.0, 0.0, 0.0, 0.0, 0.0, 0.0, 0.0, 0.0, 0.0, 0.0, 0.0, 0.0, 0.0, 0.0, 0.0, 0.0, 0.0, 0.0, 0.0, 0.0, 0.0, 0.0, 0.0, 0.0, 0.0, 0.0, 0.0, 0.0, 0.0, 0.0, 0.0, 0.0, 0.0, 0.0, 0.0, 0.0, 0.0, 0.0, 0.0, 0.0, 0.0, 0.0, 0.0, 0.0, 0.0, 0.0, 0.0, 0.0, 0.0, 0.0, 0.0, 0.0, 0.0, 0.0, 0.0, 0.0, 0.0, 0.0, 0.0, 0.0, 0.0, 0.0, 0.0, 0.0, 0.0, 0.0, 0.0, 0.0, 0.0, 0.0, 0.0, 0.0, 0.0, 0.0, 0.0, 0.0, 0.0, 0.0, 0.0, 0.0, 0.0, 0.0, 0.0, 0.0, 0.0, 0.0, 0.0, 0.0, 0.0, 0.0, 0.0, 0.0, 0.0, 0.0, 0.0, 0.0, 0.0, 0.0, 0.0, 0.0, 0.0, 0.0, 0.0, 0.0, 0.0, 0.0, 0.0, 0.0, 0.0, 0.0, 0.0, 0.0, 0.0, 0.0, 0.0, 0.0, 0.0, 0.0, 0.0, 0.0, 0.0, 0.0, 0.0, 0.0, 0.0, 0.0, 0.0, 0.0, 0.0, 0.0, 0.0, 0.0, 0.0, 0.0, 0.0, 0.0, 0.0, 0.0, 0.0, 0.0, 0.0, 0.0, 0.0, 0.0, 0.0, 0.0, 0.0, 0.0, 0.0, 0.0, 0.0, 0.0, 0.0, 0.0, 0.0, 0.0, 0.0, 0.0, 0.0, 0.0, 0.0, 0.0, 0.0, 0.0, 0.0, 0.0, 0.0, 0.0, 0.0, 0.0, 0.0, 0.0, 0.0, 0.0, 0.0, 0.0, 0.0, 0.0, 0.0, 0.0, 0.0, 0.0, 0.0, 0.0, 0.0, 0.0, 0.0, 0.0, 0.0, 0.0, 0.0, 0.0, 0.0, 0.0, 0.0, 0.0, 0.0, 0.0, 0.0, 0.0, 0.0, 0.0, 0.0, 0.0, 0.0, 0.0, 0.0, 0.0, 0.0, 0.0, 0.0, 0.0, 0.0, 0.0, 0.0, 0.0, 0.0, 0.0, 0.0, 0.0, 0.0, 0.0, 0.0, 0.0, 0.0, 0.0, 0.0, 0.0, 0.0, 0.0, 0.0, 0.0, 0.0, 0.0, 0.0, 0.0, 0.0, 0.0, 0.0, 0.0, 0.0, 0.0, 0.0, 0.0, 0.0, 0.0, 0.0, 0.0, 0.0, 0.0, 0.0, 0.0, 0.0, 0.0, 0.0, 0.0, 0.0, 0.0, 0.0, 0.0, 0.0, 0.0, 0.0, 0.0, 0.0, 0.0, 0.0, 0.0, 0.0, 0.0, 0.0, 0.0, 0.0, 0.0, 0.0, 0.0, 0.0, 0.0, 0.0, 0.0, 0.0, 0.0, 0.0, 0.0, 0.0, 0.0, 0.0, 0.0, 0.0, 0.0, 0.0, 0.0, 0.0, 0.0, 0.0, 0.0, 0.0, 0.0, 0.0, 0.0, 0.0, 0.0, 0.0, 0.0, 0.0, 0.0, 0.0, 0.0, 0.0, 0.0, 0.0, 0.0, 0.0, 0.0, 0.0, 0.0, 0.0, 0.0, 0.0, 0.0, 0.0, 0.0, 0.0, 0.0, 0.0, 0.0, 0.0, 0.0, 0.0, 0.0, 0.0, 0.0, 0.0, 0.0, 0.0, 0.0, 0.0, 0.0, 0.0, 0.0, 0.0, 0.0, 0.0, 0.0, 0.0, 0.0, 0.0, 0.0, 0.0, 0.0, 0.0, 0.0, 0.0, 0.0, 0.0, 0.0, 0.0, 0.0, 0.0, 0.0, 0.0, 0.0, 0.0, 0.0, 0.0, 0.0, 0.0, 0.0, 0.0, 0.0, 0.0, 0.0, 0.0, 0.0, 0.0, 0.0, 0.0, 0.0, 0.0, 0.0, 0.0, 0.0, 0.0, 0.0, 0.0, 0.0, 0.0, 0.0, 0.0, 0.0, 0.0, 0.0, 0.0, 0.0, 0.0, 0.0, 0.0, 0.0, 0.0, 0.0, 0.0, 0.0, 0.0, 0.0, 0.0, 0.0, 0.0, 0.0, 0.0, 0.0, 0.0, 0.0, 0.0, 0.0, 0.0, 0.0, 0.0, 0.0, 0.0, 0.0, 0.0, 0.0, 0.0, 0.0, 0.0, 0.0, 0.0, 0.0, 0.0, 0.0, 0.0, 0.0, 0.0, 0.0, 0.0, 0.0, 0.0, 0.0, 0.0, 0.0, 0.0, 0.0, 0.0, 0.0, 0.0, 0.0, 0.0, 0.0, 0.0, 0.0, 0.0, 0.0, 0.0, 0.0, 0.0, 0.0, 0.0, 0.0, 0.0, 0.0, 0.0, 0.0, 0.0, 0.0, 0.0, 0.0, 0.0, 0.0, 0.0, 0.0, 0.0, 0.0, 0.0, 0.0, 0.0, 0.0, 0.0, 0.0, 0.0, 0.0, 0.0, 0.0, 0.0, 0.0, 0.0, 0.0, 0.0, 0.0, 0.0, 0.0, 0.0, 0.0, 0.0, 0.0, 0.0, 0.0, 0.0, 0.0, 0.0, 0.0, 0.0, 0.0, 0.0, 0.0, 0.0, 0.0, 0.0, 0.0, 0.0, 0.0, 0.0, 0.0, 0.0, 0.0, 0.0, 0.0, 0.0, 0.0, 0.0, 0.0, 0.0, 0.0, 0.0, 0.0, 0.0, 0.0, 0.0, 0.0, 0.0, 0.0, 0.0, 0.0, 0.0, 0.0, 0.0, 0.0, 0.0, 0.0, 0.0, 0.0, 0.0, 0.0, 0.0, 0.0, 0.0, 0.0, 0.0, 0.0, 0.0, 0.0, 0.0, 0.0, 0.0, 0.0, 0.0, 0.0, 0.0, 0.0, 0.0, 0.0, 0.0, 0.0, 0.0, 0.0, 0.0, 0.0, 0.0, 0.0, 0.0, 0.0, 0.0, 0.0, 0.0, 0.0, 0.0, 0.0, 0.0, 0.0, 0.0, 0.0, 0.0, 0.0, 0.0, 0.0, 0.0, 0.0, 0.0, 0.0, 0.0, 0.0, 0.0, 0.0, 0.0, 0.0, 0.0, 0.0, 0.0, 0.0, 0.0, 0.0, 0.0, 0.0, 0.0, 0.0, 0.0, 0.0, 0.0, 0.0, 0.0, 0.0, 0.0, 0.0, 0.0, 0.0, 0.0, 0.0, 0.0, 0.0, 0.0, 0.0, 0.0, 0.0, 0.0, 0.0, 0.0, 0.0, 0.0, 0.0, 0.0, 0.0, 0.0, 0.0, 0.0, 0.0, 0.0, 0.0, 0.0, 0.0, 0.0, 0.0, 0.0, 0.0, 0.0, 0.0, 0.0, 0.0, 0.0, 0.0, 0.0, 0.0, 0.0, 0.0, 0.0, 0.0, 0.0, 0.0, 0.0, 0.0, 0.0, 0.0, 0.0, 0.0, 0.0, 0.0, 0.0, 0.0, 0.0, 0.0, 0.0, 0.0, 0.0, 0.0, 0.0, 0.0, 0.0, 0.0, 0.0, 0.0, 0.0, 0.0, 0.0, 0.0, 0.0, 0.0, 0.0, 0.0, 0.0, 0.0, 0.0, 0.0, 0.0, 0.0, 0.0, 0.0, 0.0, 0.0, 0.0, 0.0, 0.0, 0.0, 0.0, 0.0, 0.0, 0.0, 0.0, 0.0, 0.0, 0.0, 0.0, 0.0, 0.0, 0.0, 0.0, 0.0, 0.0, 0.0, 0.0, 0.0, 0.0, 0.0, 0.0, 0.0, 0.0, 0.0, 0.0, 0.0, 0.0, 0.0, 0.0, 0.0, 0.0, 0.0, 0.0, 0.0, 0.0, 0.0, 0.0, 0.0, 0.0, 0.0, 0.0, 0.0, 0.0, 0.0, 0.0, 0.0, 0.0, 0.0, 0.0, 0.0, 0.0, 0.0, 0.0, 0.0, 0.0, 0.0, 0.0, 0.0, 0.0, 0.0, 0.0, 0.0, 0.0, 0.0, 0.0, 0.0, 0.0, 0.0, 0.0, 0.0, 0.0, 0.0, 0.0, 0.0, 0.0, 0.0, 0.0, 0.0, 0.0, 0.0, 0.0, 0.0, 0.0, 0.0, 0.0, 0.0, 0.0, 0.0, 0.0, 0.0, 0.0, 0.0, 0.0, 0.0, 0.0, 0.0, 0.0, 0.0, 0.0, 0.0, 0.0, 0.0, 0.0, 0.0, 0.0, 0.0, 0.0, 0.0, 0.0, 0.0, 0.0, 0.0, 0.0, 0.0, 0.0, 0.0, 0.0, 0.0, 0.0, 0.0, 0.0, 0.0, 0.0, 0.0, 0.0, 0.0, 0.0, 0.0, 0.0, 0.0, 0.0, 0.0, 0.0, 0.0, 0.0, 0.0, 0.0, 0.0, 0.0, 0.0, 0.0, 0.0, 0.0, 0.0, 0.0, 0.0, 0.0, 0.0, 0.0, 0.0, 0.0, 0.0, 0.0, 0.0, 0.0, 0.0, 0.0, 0.0, 0.0, 0.0, 0.0, 0.0, 0.0, 0.0, 0.0, 0.0, 0.0, 0.0, 0.0, 0.0, 0.0, 0.0, 0.0, 0.0, 0.0, 0.0, 0.0, 0.0, 0.0, 0.0, 0.0, 0.0, 0.0, 0.0, 0.0, 0.0, 0.0, 0.0, 0.0, 0.0, 0.0, 0.0, 0.0, 0.0, 0.0, 0.0, 0.0, 0.0, 0.0, 0.0, 0.0, 0.0, 0.0, 0.0, 0.0, 0.0, 0.0, 0.0, 0.0, 0.0, 0.0, 0.0, 0.0, 0.0, 0.0, 0.0, 0.0, 0.0, 0.0, 0.0, 0.0, 0.0, 0.0, 0.0, 0.0, 0.0, 0.0, 0.0, 0.0, 0.0, 0.0, 0.0, 0.0, 0.0, 0.0, 0.0, 0.0, 0.0, 0.0, 0.0, 0.0, 0.0, 0.0, 0.0, 0.0, 0.0, 0.0, 0.0, 0.0, 0.0, 0.0, 0.0, 0.0, 0.0, 0.0, 0.0, 0.0, 0.0, 0.0, 0.0, 0.0, 0.0, 0.0, 0.0, 0.0, 0.0, 0.0, 0.0, 0.0, 0.0, 0.0, 0.0, 0.0, 0.0, 0.0, 0.0, 0.0, 0.0, 0.0, 0.0, 0.0, 0.0, 0.0, 0.0, 0.0, 0.0, 0.0, 0.0, 0.0, 0.0, 0.0, 0.0, 0.0, 0.0, 0.0, 0.0, 0.0, 0.0, 0.0, 0.0, 0.0, 0.0, 0.0, 0.0, 0.0, 0.0, 0.0, 0.0, 0.0, 0.0, 0.0, 0.0, 0.0, 0.0, 0.0, 0.0, 0.0, 0.0, 0.0, 0.0, 0.0, 0.0, 0.0, 0.0, 0.0, 0.0, 0.0, 0.0, 0.0, 0.0, 0.0, 0.0, 0.0, 0.0, 0.0, 0.0, 0.0, 0.0, 0.0, 0.0, 0.0, 0.0, 0.0, 0.0, 0.0, 0.0, 0.0, 0.0, 0.0, 0.0, 0.0, 0.0, 0.0, 0.0, 0.0, 0.0, 0.0, 0.0, 0.0, 0.0, 0.0, 0.0, 0.0, 0.0, 0.0, 0.0, 0.0, 0.0, 0.0, 0.0, 0.0, 0.0, 0.0, 0.0, 0.0, 0.0, 0.0, 0.0, 0.0, 0.0, 0.0, 0.0, 0.0, 0.0, 0.0, 0.0, 0.0, 0.0, 0.0, 0.0, 0.0, 0.0, 0.0, 0.0, 0.0, 0.0, 0.0, 0.0, 0.0, 0.0, 0.0, 0.0, 0.0, 0.0, 0.0, 0.0, 0.0, 0.0, 0.0, 0.0, 0.0, 0.0, 0.0, 0.0, 0.0, 0.0, 0.0, 0.0, 0.0, 0.0, 0.0, 0.0, 0.0, 0.0, 0.0, 0.0, 0.0, 0.0, 0.0, 0.0, 0.0, 0.0, 0.0, 0.0, 0.0, 0.0, 0.0, 0.0, 0.0, 0.0, 0.0, 0.0, 0.0, 0.0, 0.0, 0.0, 0.0, 0.0, 0.0, 0.0, 0.0, 0.0, 0.0, 0.0, 0.0, 0.0, 0.0, 0.0, 0.0, 0.0, 0.0, 0.0, 0.0, 0.0, 0.0, 0.0, 0.0, 0.0, 0.0, 0.0, 0.0, 0.0, 0.0, 0.0, 0.0, 0.0, 0.0, 0.0, 0.0, 0.0, 0.0, 0.0, 0.0, 0.0, 0.0, 0.0, 0.0, 0.0, 0.0, 0.0, 0.0, 0.0, 0.0, 0.0, 0.0, 0.0, 0.0, 0.0, 0.0, 0.0, 0.0, 0.0, 0.0, 0.0, 0.0, 0.0, 0.0, 0.0, 0.0, 0.0, 0.0, 0.0, 0.0, 0.0, 0.0, 0.0, 0.0, 0.0, 0.0, 0.0, 0.0, 0.0, 0.0, 0.0, 0.0, 0.0, 0.0, 0.0, 0.0, 0.0, 0.0, 0.0, 0.0, 0.0, 0.0, 0.0, 0.0, 0.0, 0.0, 0.0, 0.0, 0.0, 0.0, 0.0, 0.0, 0.0, 0.0, 0.0, 0.0, 0.0, 0.0, 0.0, 0.0, 0.0, 0.0, 0.0, 0.0, 0.0, 0.0, 0.0, 0.0, 0.0, 0.0, 0.0, 0.0, 0.0, 0.0, 0.0, 0.0, 0.0, 0.0, 0.0, 0.0, 0.0, 0.0, 0.0, 0.0, 0.0, 0.0, 0.0, 0.0, 0.0, 0.0, 0.0, 0.0, 0.0, 0.0, 0.0, 0.0, 0.0, 0.0, 0.0, 0.0, 0.0, 0.0, 0.0, 0.0, 0.0, 0.0, 0.0, 0.0, 0.0, 0.0, 0.0, 0.0, 0.0, 0.0, 0.0, 0.0, 0.0, 0.0, 0.0, 0.0, 0.0, 0.0, 0.0, 0.0, 0.0, 0.0, 0.0, 0.0, 0.0, 0.0, 0.0, 0.0, 0.0, 0.0, 0.0, 0.0, 0.0, 0.0, 0.0, 0.0, 0.0, 0.0, 0.0, 0.0, 0.0, 0.0, 0.0, 0.0, 0.0, 0.0, 0.0, 0.0, 0.0, 0.0, 0.0, 0.0, 0.0, 0.0, 0.0, 0.0, 0.0, 0.0, 0.0, 0.0, 0.0, 0.0, 0.0, 0.0, 0.0, 0.0, 0.0, 0.0, 0.0, 0.0, 0.0, 0.0, 0.0, 0.0, 0.0, 0.0, 0.0, 0.0, 0.0, 0.0, 0.0, 0.0, 0.0, 0.0, 0.0, 0.0, 0.0, 0.0, 0.0, 0.0, 0.0, 0.0, 0.0, 0.0, 0.0, 0.0, 0.0, 0.0, 0.0, 0.0, 0.0, 0.0, 0.0, 0.0, 0.0, 0.0, 0.0, 0.0, 0.0, 0.0, 0.0, 0.0, 0.0, 0.0, 0.0, 0.0, 0.0, 0.0, 0.0, 0.0, 0.0, 0.0, 0.0, 0.0, 0.0, 0.0, 0.0, 0.0, 0.0, 0.0, 0.0, 0.0, 0.0, 0.0, 0.0, 0.0, 0.0, 0.0, 0.0, 0.0, 0.0, 0.0, 0.0, 0.0, 0.0, 0.0, 0.0, 0.0, 0.0, 0.0, 0.0, 0.0, 0.0, 0.0, 0.0, 0.0, 0.0, 0.0, 0.0, 0.0, 0.0, 0.0, 0.0, 0.0, 0.0, 0.0, 0.0, 0.0, 0.0, 0.0, 0.0, 0.0, 0.0, 0.0, 0.0, 0.0, 0.0, 0.0, 0.0, 0.0, 0.0, 0.0, 0.0, 0.0, 0.0, 0.0, 0.0, 0.0, 0.0, 0.0, 0.0, 0.0, 0.0, 0.0, 0.0, 0.0, 0.0, 0.0, 0.0, 0.0, 0.0, 0.0, 0.0, 0.0, 0.0, 0.0, 0.0, 0.0, 0.0, 0.0, 0.0, 0.0, 0.0, 0.0, 0.0, 0.0, 0.0, 0.0, 0.0, 0.0, 0.0, 0.0, 0.0, 0.0, 0.0, 0.0, 0.0, 0.0, 0.0, 0.0, 0.0, 0.0, 0.0, 0.0, 0.0, 0.0, 0.0, 0.0, 0.0, 0.0, 0.0, 0.0, 0.0, 0.0, 0.0, 0.0, 0.0, 0.0, 0.0, 0.0, 0.0, 0.0, 0.0, 0.0, 0.0, 0.0, 0.0, 0.0, 0.0, 0.0, 0.0, 0.0, 0.0, 0.0, 0.0, 0.0, 0.0, 0.0, 0.0, 0.0, 0.0, 0.0, 0.0, 0.0, 0.0, 0.0, 0.0, 0.0, 0.0, 0.0, 0.0, 0.0, 0.0, 0.0, 0.0, 0.0, 0.0, 0.0, 0.0, 0.0, 0.0, 0.0, 0.0, 0.0, 0.0, 0.0, 0.0, 0.0, 0.0, 0.0, 0.0, 0.0, 0.0, 0.0, 0.0, 0.0, 0.0, 0.0, 0.0, 0.0, 0.0, 0.0, 0.0, 0.0, 0.0, 0.0, 0.0, 0.0, 0.0, 0.0, 0.0, 0.0, 0.0, 0.0, 0.0, 0.0, 0.0, 0.0, 0.0, 0.0, 0.0, 0.0, 0.0, 0.0, 0.0, 0.0, 0.0, 0.0, 0.0, 0.0, 0.0, 0.0, 0.0, 0.0, 0.0, 0.0, 0.0, 0.0, 0.0, 0.0, 0.0, 0.0, 0.0, 0.0, 0.0, 0.0, 0.0, 0.0, 0.0, 0.0, 0.0, 0.0, 0.0, 0.0, 0.0, 0.0, 0.0, 0.0, 0.0, 0.0, 0.0, 0.0, 0.0, 0.0, 0.0, 0.0, 0.0, 0.0, 0.0, 0.0, 0.0, 0.0, 0.0, 0.0, 0.0, 0.0, 0.0, 0.0, 0.0, 0.0, 0.0, 0.0, 0.0, 0.0, 0.0, 0.0, 0.0, 0.0, 0.0, 0.0, 0.0, 0.0, 0.0, 0.0, 0.0, 0.0, 0.0, 0.0, 0.0, 0.0, 0.0, 0.0, 0.0, 0.0, 0.0, 0.0, 0.0, 0.0, 0.0, 0.0, 0.0, 0.0, 0.0, 0.0, 0.0, 0.0, 0.0, 0.0, 0.0, 0.0, 0.0, 0.0, 0.0, 0.0, 0.0, 0.0, 0.0, 0.0, 0.0, 0.0, 0.0, 0.0, 0.0, 0.0, 0.0, 0.0, 0.0, 0.0, 0.0, 0.0, 0.0, 0.0, 0.0, 0.0, 0.0, 0.0, 0.0, 0.0, 0.0, 0.0, 0.0, 0.0, 0.0, 0.0, 0.0, 0.0, 0.0, 0.0, 0.0, 0.0, 0.0, 0.0, 0.0, 0.0, 0.0, 0.0, 0.0, 0.0, 0.0, 0.0, 0.0, 0.0, 0.0, 0.0, 0.0, 0.0, 0.0, 0.0, 0.0, 0.0, 0.0, 0.0, 0.0, 0.0, 0.0, 0.0, 0.0, 0.0, 0.0, 0.0, 0.0, 0.0, 0.0, 0.0, 0.0, 0.0, 0.0, 0.0, 0.0, 0.0, 0.0, 0.0, 0.0, 0.0, 0.0, 0.0, 0.0, 0.0, 0.0, 0.0, 0.0, 0.0, 0.0, 0.0, 0.0, 0.0, 0.0, 0.0, 0.0, 0.0, 0.0, 0.0, 0.0, 0.0, 0.0, 0.0, 0.0, 0.0, 0.0, 0.0, 0.0, 0.0, 0.0, 0.0, 0.0, 0.0, 0.0, 0.0, 0.0, 0.0, 0.0, 0.0, 0.0, 0.0, 0.0, 0.0, 0.0, 0.0, 0.0, 0.0, 0.0, 0.0, 0.0, 0.0, 0.0, 0.0, 0.0, 0.0, 0.0, 0.0, 0.0, 0.0, 0.0, 0.0, 0.0, 0.0, 0.0, 0.0, 0.0, 0.0, 0.0, 0.0, 0.0, 0.0, 0.0, 0.0, 0.0, 0.0, 0.0, 0.0, 0.0, 0.0, 0.0, 0.0, 0.0, 0.0, 0.0, 0.0, 0.0, 0.0, 0.0, 0.0, 0.0, 0.0, 0.0, 0.0, 0.0, 0.0, 0.0, 0.0, 0.0, 0.0, 0.0, 0.0, 0.0, 0.0, 0.0, 0.0, 0.0, 0.0, 0.0, 0.0, 0.0, 0.0, 0.0, 0.0, 0.0, 0.0, 0.0, 0.0, 0.0, 0.0, 0.0, 0.0, 0.0, 0.0, 0.0, 0.0, 0.0, 0.0, 0.0, 0.0, 0.0, 0.0, 0.0, 0.0, 0.0, 0.0, 0.0, 0.0, 0.0, 0.0, 0.0, 0.0, 0.0, 0.0, 0.0, 0.0, 0.0, 0.0, 0.0, 0.0, 0.0, 0.0, 0.0, 0.0, 0.0, 0.0, 0.0, 0.0, 0.0, 0.0, 0.0, 0.0, 0.0, 0.0, 0.0, 0.0, 0.0, 0.0, 0.0, 0.0, 0.0, 0.0, 0.0, 0.0, 0.0, 0.0, 0.0, 0.0, 0.0, 0.0, 0.0, 0.0, 0.0, 0.0, 0.0, 0.0, 0.0, 0.0, 0.0, 0.0, 0.0, 0.0, 0.0, 0.0, 0.0, 0.0, 0.0, 0.0, 0.0, 0.0, 0.0, 0.0, 0.0, 0.0, 0.0, 0.0, 0.0, 0.0, 0.0, 0.0, 0.0, 0.0, 0.0, 0.0, 0.0, 0.0, 0.0, 0.0, 0.0, 0.0, 0.0, 0.0, 0.0, 0.0, 0.0, 0.0, 0.0, 0.0, 0.0, 0.0, 0.0, 0.0, 0.0, 0.0, 0.0, 0.0, 0.0, 0.0, 0.0, 0.0, 0.0, 0.0, 0.0, 0.0, 0.0, 0.0, 0.0, 0.0, 0.0, 0.0, 0.0, 0.0, 0.0, 0.0, 0.0, 0.0, 0.0, 0.0, 0.0, 0.0, 0.0, 0.0, 0.0, 0.0, 0.0, 0.0, 0.0, 0.0, 0.0, 0.0, 0.0, 0.0, 0.0, 0.0, 0.0, 0.0, 0.0, 0.0, 0.0, 0.0, 0.0, 0.0, 0.0, 0.0, 0.0, 0.0, 0.0, 0.0, 0.0, 0.0, 0.0, 0.0, 0.0, 0.0, 0.0, 0.0, 0.0, 0.0, 0.0, 0.0, 0.0, 0.0, 0.0, 0.0, 0.0, 0.0, 0.0, 0.0, 0.0, 0.0, 0.0, 0.0, 0.0, 0.0, 0.0, 0.0, 0.0, 0.0, 0.0, 0.0, 0.0, 0.0, 0.0, 0.0, 0.0, 0.0, 0.0, 0.0, 0.0, 0.0, 0.0, 0.0, 0.0, 0.0, 0.0, 0.0, 0.0, 0.0, 0.0, 0.0, 0.0, 0.0, 0.0, 0.0, 0.0, 0.0, 0.0, 0.0, 0.0, 0.0, 0.0, 0.0, 0.0, 0.0, 0.0, 0.0, 0.0, 0.0, 0.0, 0.0, 0.0, 0.0, 0.0, 0.0, 0.0, 0.0, 0.0, 0.0, 0.0, 0.0, 0.0, 0.0, 0.0, 0.0, 0.0, 0.0, 0.0, 0.0, 0.0, 0.0, 0.0, 0.0, 0.0, 0.0, 0.0, 0.0, 0.0, 0.0, 0.0, 0.0, 0.0, 0.0, 0.0, 0.0, 0.0, 0.0, 0.0, 0.0, 0.0, 0.0, 0.0, 0.0, 0.0, 0.0, 0.0, 0.0, 0.0, 0.0, 0.0, 0.0, 0.0, 0.0, 0.0, 0.0, 0.0, 0.0, 0.0, 0.0, 0.0, 0.0, 0.0, 0.0, 0.0, 0.0, 0.0, 0.0, 0.0, 0.0, 0.0, 0.0, 0.0, 0.0, 0.0, 0.0, 0.0, 0.0, 0.0, 0.0, 0.0, 0.0, 0.0, 0.0, 0.0, 0.0, 0.0, 0.0, 0.0, 0.0, 0.0, 0.0, 0.0, 0.0, 0.0, 0.0, 0.0, 0.0, 0.0, 0.0, 0.0, 0.0, 0.0, 0.0, 0.0, 0.0, 0.0, 0.0, 0.0, 0.0, 0.0, 0.0, 0.0, 0.0, 0.0, 0.0, 0.0, 0.0, 0.0, 0.0, 0.0, 0.0, 0.0, 0.0, 0.0, 0.0, 0.0, 0.0, 0.0, 0.0, 0.0, 0.0, 0.0, 0.0, 0.0, 0.0, 0.0, 0.0, 0.0, 0.0, 0.0, 0.0, 0.0, 0.0, 0.0, 0.0, 0.0, 0.0, 0.0, 0.0, 0.0, 0.0, 0.0, 0.0, 0.0, 0.0, 0.0, 0.0, 0.0, 0.0, 0.0, 0.0, 0.0, 0.0, 0.0, 0.0, 0.0, 0.0, 0.0, 0.0, 0.0, 0.0, 0.0, 0.0, 0.0, 0.0, 0.0, 0.0, 0.0, 0.0, 0.0, 0.0, 0.0, 0.0, 0.0, 0.0, 0.0, 0.0, 0.0, 0.0, 0.0, 0.0, 0.0, 0.0, 0.0, 0.0, 0.0, 0.0, 0.0, 0.0, 0.0, 0.0, 0.0, 0.0, 0.0, 0.0, 0.0, 0.0, 0.0, 0.0, 0.0, 0.0, 0.0, 0.0, 0.0, 0.0, 0.0, 0.0, 0.0, 0.0, 0.0, 0.0, 0.0, 0.0, 0.0, 0.0, 0.0, 0.0, 0.0, 0.0, 0.0, 0.0, 0.0, 0.0, 0.0, 0.0, 0.0, 0.0, 0.0, 0.0, 0.0, 0.0, 0.0, 0.0, 0.0, 0.0, 0.0, 0.0, 0.0, 0.0, 0.0, 0.0, 0.0, 0.0, 0.0, 0.0, 0.0, 0.0, 0.0, 0.0, 0.0, 0.0, 0.0, 0.0, 0.0, 0.0, 0.0, 0.0, 0.0, 0.0, 0.0, 0.0, 0.0, 0.0, 0.0, 0.0, 0.0, 0.0, 0.0, 0.0, 0.0, 0.0, 0.0, 0.0, 0.0, 0.0, 0.0, 0.0, 0.0, 0.0, 0.0, 0.0, 0.0, 0.0, 0.0, 0.0, 0.0, 0.0, 0.0, 0.0, 0.0, 0.0, 0.0, 0.0, 0.0, 0.0, 0.0, 0.0, 0.0, 0.0, 0.0, 0.0, 0.0, 0.0, 0.0, 0.0, 0.0, 0.0, 0.0, 0.0, 0.0, 0.0, 0.0, 0.0, 0.0, 0.0, 0.0, 0.0, 0.0, 0.0, 0.0, 0.0, 0.0, 0.0, 0.0, 0.0, 0.0, 0.0, 0.0, 0.0, 0.0, 0.0, 0.0, 0.0, 0.0, 0.0, 0.0, 0.0, 0.0, 0.0, 0.0, 0.0, 0.0, 0.0, 0.0, 0.0, 0.0, 0.0, 0.0, 0.0, 0.0, 0.0, 0.0, 0.0, 0.0, 0.0, 0.0, 0.0, 0.0, 0.0, 0.0, 0.0, 0.0, 0.0, 0.0, 0.0, 0.0, 0.0, 0.0, 0.0, 0.0, 0.0, 0.0, 0.0, 0.0, 0.0, 0.0, 0.0, 0.0, 0.0, 0.0, 0.0, 0.0, 0.0, 0.0, 0.0, 0.0, 0.0, 0.0, 0.0, 0.0, 0.0, 0.0, 0.0, 0.0, 0.0, 0.0, 0.0, 0.0, 0.0, 0.0, 0.0, 0.0, 0.0, 0.0, 0.0, 0.0, 0.0, 0.0, 0.0, 0.0, 0.0, 0.0, 0.0, 0.0, 0.0, 0.0, 0.0, 0.0, 0.0, 0.0, 0.0, 0.0, 0.0, 0.0, 0.0, 0.0, 0.0, 0.0, 0.0, 0.0, 0.0, 0.0, 0.0, 0.0, 0.0, 0.0, 0.0, 0.0, 0.0, 0.0, 0.0, 0.0, 0.0, 0.0, 0.0, 0.0, 0.0, 0.0, 0.0, 0.0, 0.0, 0.0, 0.0, 0.0, 0.0, 0.0, 0.0, 0.0, 0.0, 0.0, 0.0, 0.0, 0.0, 0.0, 0.0, 0.0, 0.0, 0.0, 0.0, 0.0, 0.0, 0.0, 0.0, 0.0, 0.0, 0.0, 0.0, 0.0, 0.0, 0.0, 0.0, 0.0, 0.0, 0.0, 0.0, 0.0, 0.0, 0.0, 0.0, 0.0, 0.0, 0.0, 0.0, 0.0, 0.0, 0.0, 0.0, 0.0, 0.0, 0.0, 0.0, 0.0, 0.0, 0.0, 0.0, 0.0, 0.0, 0.0, 0.0, 0.0, 0.0, 0.0, 0.0, 0.0, 0.0, 0.0, 0.0, 0.0, 0.0, 0.0, 0.0, 0.0, 0.0, 0.0, 0.0, 0.0, 0.0, 0.0, 0.0, 0.0, 0.0, 0.0, 0.0, 0.0, 0.0, 0.0, 0.0, 0.0, 0.0, 0.0, 0.0, 0.0, 0.0, 0.0, 0.0, 0.0, 0.0, 0.0, 0.0, 0.0, 0.0, 0.0, 0.0, 0.0, 0.0, 0.0, 0.0, 0.0, 0.0, 0.0, 0.0, 0.0, 0.0, 0.0, 0.0, 0.0, 0.0, 0.0, 0.0, 0.0, 0.0, 0.0, 0.0, 0.0, 0.0, 0.0, 0.0, 0.0, 0.0, 0.0, 0.0, 0.0, 0.0, 0.0, 0.0, 0.0, 0.0, 0.0, 0.0, 0.0, 0.0, 0.0, 0.0, 0.0, 0.0, 0.0, 0.0, 0.0, 0.0, 0.0, 0.0, 0.0, 0.0, 0.0, 0.0, 0.0, 0.0, 0.0, 0.0, 0.0, 0.0, 0.0, 0.0, 0.0, 0.0, 0.0, 0.0, 0.0, 0.0, 0.0, 0.0, 0.0, 0.0, 0.0, 0.0, 0.0, 0.0, 0.0, 0.0, 0.0, 0.0, 0.0, 0.0, 0.0, 0.0, 0.0, 0.0, 0.0, 0.0, 0.0, 0.0, 0.0, 0.0, 0.0, 0.0, 0.0, 0.0, 0.0, 0.0, 0.0, 0.0, 0.0, 0.0, 0.0, 0.0, 0.0, 0.0, 0.0, 0.0, 0.0, 0.0, 0.0, 0.0, 0.0, 0.0, 0.0, 0.0, 0.0, 0.0, 0.0, 0.0, 0.0, 0.0, 0.0, 0.0, 0.0, 0.0, 0.0, 0.0, 0.0, 0.0, 0.0, 0.0, 0.0, 0.0, 0.0, 0.0, 0.0, 0.0, 0.0, 0.0, 0.0, 0.0, 0.0, 0.0, 0.0, 0.0, 0.0, 0.0, 0.0, 0.0, 0.0, 0.0, 0.0, 0.0, 0.0, 0.0, 0.0, 0.0, 0.0, 0.0, 0.0, 0.0, 0.0, 0.0, 0.0, 0.0, 0.0, 0.0, 0.0, 0.0, 0.0, 0.0, 0.0, 0.0, 0.0, 0.0, 0.0, 0.0, 0.0, 0.0, 0.0, 0.0, 0.0, 0.0, 0.0, 0.0, 0.0, 0.0, 0.0, 0.0, 0.0, 0.0, 0.0, 0.0, 0.0, 0.0, 0.0, 0.0, 0.0, 0.0, 0.0, 0.0, 0.0, 0.0, 0.0, 0.0, 0.0, 0.0, 0.0, 0.0, 0.0, 0.0, 0.0, 0.0, 0.0, 0.0, 0.0, 0.0, 0.0, 0.0, 0.0, 0.0, 0.0, 0.0, 0.0, 0.0, 0.0, 0.0, 0.0, 0.0, 0.0, 0.0, 0.0, 0.0, 0.0, 0.0, 0.0, 0.0, 0.0, 0.0, 0.0, 0.0, 0.0, 0.0, 0.0, 0.0, 0.0, 0.0, 0.0, 0.0, 0.0, 0.0, 0.0, 0.0, 0.0, 0.0, 0.0, 0.0, 0.0, 0.0, 0.0, 0.0, 0.0, 0.0, 0.0, 0.0, 0.0, 0.0, 0.0, 0.0, 0.0, 0.0, 0.0, 0.0, 0.0, 0.0, 0.0, 0.0, 0.0, 0.0, 0.0, 0.0, 0.0, 0.0, 0.0, 0.0, 0.0, 0.0, 0.0, 0.0, 0.0, 0.0, 0.0, 0.0, 0.0, 0.0, 0.0, 0.0, 0.0, 0.0, 0.0, 0.0, 0.0, 0.0, 0.0, 0.0, 0.0, 0.0, 0.0, 0.0, 0.0, 0.0, 0.0, 0.0, 0.0, 0.0, 0.0, 0.0, 0.0, 0.0, 0.0, 0.0, 0.0, 0.0, 0.0, 0.0, 0.0, 0.0, 0.0, 0.0, 0.0, 0.0, 0.0, 0.0, 0.0, 0.0, 0.0, 0.0, 0.0, 0.0, 0.0, 0.0, 0.0, 0.0, 0.0, 0.0, 0.0, 0.0, 0.0, 0.0, 0.0, 0.0, 0.0, 0.0, 0.0, 0.0, 0.0, 0.0, 0.0, 0.0, 0.0, 0.0, 0.0, 0.0, 0.0, 0.0, 0.0, 0.0, 0.0, 0.0, 0.0, 0.0, 0.0, 0.0, 0.0, 0.0, 0.0, 0.0, 0.0, 0.0, 0.0, 0.0, 0.0, 0.0, 0.0, 0.0, 0.0, 0.0, 0.0, 0.0, 0.0, 0.0, 0.0, 0.0, 0.0, 0.0, 0.0, 0.0, 0.0, 0.0, 0.0, 0.0, 0.0, 0.0, 0.0, 0.0, 0.0, 0.0, 0.0, 0.0, 0.0, 0.0, 0.0, 0.0, 0.0, 0.0, 0.0, 0.0, 0.0, 0.0, 0.0, 0.0, 0.0, 0.0, 0.0, 0.0, 0.0, 0.0, 0.0, 0.0, 0.0, 0.0, 0.0, 0.0, 0.0, 0.0, 0.0, 0.0, 0.0, 0.0, 0.0, 0.0, 0.0, 0.0, 0.0, 0.0, 0.0, 0.0, 0.0, 0.0, 0.0, 0.0, 0.0, 0.0, 0.0, 0.0, 0.0, 0.0, 0.0, 0.0, 0.0, 0.0, 0.0, 0.0, 0.0, 0.0, 0.0, 0.0, 0.0, 0.0, 0.0, 0.0, 0.0, 0.0, 0.0, 0.0, 0.0, 0.0, 0.0, 0.0, 0.0, 0.0, 0.0, 0.0, 0.0, 0.0, 0.0, 0.0, 0.0, 0.0, 0.0, 0.0, 0.0, 0.0, 0.0, 0.0, 0.0, 0.0, 0.0, 0.0, 0.0, 0.0, 0.0, 0.0, 0.0, 0.0, 0.0, 0.0, 0.0, 0.0, 0.0, 0.0, 0.0, 0.0, 0.0, 0.0, 0.0, 0.0, 0.0, 0.0, 0.0, 0.0, 0.0, 0.0, 0.0, 0.0, 0.0, 0.0, 0.0, 0.0, 0.0, 0.0, 0.0, 0.0, 0.0, 0.0, 0.0, 0.0, 0.0, 0.0, 0.0, 0.0, 0.0, 0.0, 0.0, 0.0, 0.0, 0.0, 0.0, 0.0, 0.0, 0.0, 0.0, 0.0, 0.0, 0.0, 0.0, 0.0, 0.0, 0.0, 0.0, 0.0, 0.0, 0.0, 0.0, 0.0, 0.0, 0.0, 0.0, 0.0, 0.0, 0.0, 0.0, 0.0, 0.0, 0.0, 0.0, 0.0, 0.0, 0.0, 0.0, 0.0, 0.0, 0.0, 0.0, 0.0, 0.0, 0.0, 0.0, 0.0, 0.0, 0.0, 0.0, 0.0, 0.0, 0.0, 0.0, 0.0, 0.0, 0.0, 0.0, 0.0, 0.0, 0.0, 0.0, 0.0, 0.0, 0.0, 0.0, 0.0, 0.0, 0.0, 0.0, 0.0, 0.0, 0.0, 0.0, 0.0, 0.0, 0.0, 0.0, 0.0, 0.0, 0.0, 0.0, 0.0, 0.0, 0.0, 0.0, 0.0, 0.0, 0.0, 0.0, 0.0, 0.0, 0.0, 0.0, 0.0, 0.0, 0.0, 0.0, 0.0, 0.0, 0.0, 0.0, 0.0, 0.0, 0.0, 0.0, 0.0, 0.0, 0.0, 0.0, 0.0, 0.0, 0.0, 0.0, 0.0, 0.0, 0.0, 0.0, 0.0, 0.0, 0.0, 0.0, 0.0, 0.0, 0.0, 0.0, 0.0, 0.0, 0.0, 0.0, 0.0, 0.0, 0.0, 0.0, 0.0, 0.0, 0.0, 0.0, 0.0, 0.0, 0.0, 0.0, 0.0, 0.0, 0.0, 0.0, 0.0, 0.0, 0.0, 0.0, 0.0, 0.0, 0.0, 0.0, 0.0, 0.0, 0.0, 0.0, 0.0, 0.0, 0.0, 0.0, 0.0, 0.0, 0.0, 0.0, 0.0, 0.0, 0.0, 0.0, 0.0, 0.0, 0.0, 0.0, 0.0, 0.0, 0.0, 0.0, 0.0, 0.0, 0.0, 0.0, 0.0, 0.0, 0.0, 0.0, 0.0, 0.0, 0.0, 0.0, 0.0, 0.0, 0.0, 0.0, 0.0, 0.0, 0.0, 0.0, 0.0, 0.0, 0.0, 0.0, 0.0, 0.0, 0.0, 0.0, 0.0, 0.0, 0.0, 0.0, 0.0, 0.0, 0.0, 0.0, 0.0, 0.0, 0.0, 0.0, 0.0, 0.0, 0.0, 0.0, 0.0, 0.0, 0.0, 0.0, 0.0, 0.0, 0.0, 0.0, 0.0, 0.0, 0.0, 0.0, 0.0, 0.0, 0.0, 0.0, 0.0, 0.0, 0.0, 0.0, 0.0, 0.0, 0.0, 0.0, 0.0, 0.0, 0.0, 0.0, 0.0, 0.0, 0.0, 0.0, 0.0, 0.0, 0.0, 0.0, 0.0, 0.0, 0.0, 0.0, 0.0, 0.0, 0.0, 0.0, 0.0, 0.0, 0.0, 0.0, 0.0, 0.0, 0.0, 0.0, 0.0, 0.0, 0.0, 0.0, 0.0, 0.0, 0.0, 0.0, 0.0, 0.0, 0.0, 0.0, 0.0, 0.0, 0.0, 0.0, 0.0, 0.0, 0.0, 0.0, 0.0, 0.0, 0.0, 0.0, 0.0, 0.0, 0.0, 0.0, 0.0, 0.0, 0.0, 0.0, 0.0, 0.0, 0.0, 0.0, 0.0, 0.0, 0.0, 0.0, 0.0, 0.0, 0.0, 0.0, 0.0, 0.0, 0.0, 0.0, 0.0, 0.0, 0.0, 0.0, 0.0, 0.0, 0.0, 0.0, 0.0, 0.0, 0.0, 0.0, 0.0, 0.0, 0.0, 0.0, 0.0, 0.0, 0.0, 0.0, 0.0, 0.0, 0.0, 0.0, 0.0, 0.0, 0.0, 0.0, 0.0, 0.0, 0.0, 0.0, 0.0, 0.0, 0.0, 0.0, 0.0, 0.0, 0.0, 0.0, 0.0, 0.0, 0.0, 0.0, 0.0, 0.0, 0.0, 0.0, 0.0, 0.0, 0.0, 0.0, 0.0, 0.0, 0.0, 0.0, 0.0, 0.0, 0.0, 0.0, 0.0, 0.0, 0.0, 0.0, 0.0, 0.0, 0.0, 0.0, 0.0, 0.0, 0.0, 0.0, 0.0, 0.0, 0.0, 0.0, 0.0, 0.0, 0.0, 0.0, 0.0, 0.0, 0.0, 0.0, 0.0, 0.0, 0.0, 0.0, 0.0, 0.0, 0.0, 0.0, 0.0, 0.0, 0.0, 0.0, 0.0, 0.0, 0.0, 0.0, 0.0, 0.0, 0.0, 0.0, 0.0, 0.0, 0.0, 0.0, 0.0, 0.0, 0.0, 0.0, 0.0, 0.0, 0.0, 0.0, 0.0, 0.0, 0.0, 0.0, 0.0, 0.0, 0.0, 0.0, 0.0, 0.0, 0.0, 0.0, 0.0, 0.0, 0.0, 0.0, 0.0, 0.0, 0.0, 0.0, 0.0, 0.0, 0.0, 0.0, 0.0, 0.0, 0.0, 0.0, 0.0, 0.0, 0.0, 0.0, 0.0, 0.0, 0.0, 0.0, 0.0, 0.0, 0.0, 0.0, 0.0, 0.0, 0.0, 0.0, 0.0, 0.0, 0.0, 0.0, 0.0, 0.0, 0.0, 0.0, 0.0, 0.0, 0.0, 0.0, 0.0, 0.0, 0.0, 0.0, 0.0, 0.0, 0.0, 0.0, 0.0, 0.0, 0.0, 0.0, 0.0, 0.0, 0.0, 0.0, 0.0, 0.0, 0.0, 0.0, 0.0, 0.0, 0.0, 0.0, 0.0, 0.0, 0.0, 0.0, 0.0, 0.0, 0.0, 0.0, 0.0, 0.0, 0.0, 0.0, 0.0, 0.0, 0.0, 0.0, 0.0, 0.0, 0.0, 0.0, 0.0, 0.0, 0.0, 0.0, 0.0, 0.0, 0.0, 0.0, 0.0, 0.0, 0.0, 0.0, 0.0, 0.0, 0.0, 0.0, 0.0, 0.0, 0.0, 0.0, 0.0, 0.0, 0.0, 0.0, 0.0, 0.0, 0.0, 0.0, 0.0, 0.0, 0.0, 0.0, 0.0, 0.0, 0.0, 0.0, 0.0, 0.0, 0.0, 0.0, 0.0, 0.0, 0.0, 0.0, 0.0, 0.0, 0.0, 0.0, 0.0, 0.0, 0.0, 0.0, 0.0, 0.0, 0.0, 0.0, 0.0, 0.0, 0.0, 0.0, 0.0, 0.0, 0.0, 0.0, 0.0, 0.0, 0.0, 0.0, 0.0, 0.0, 0.0, 0.0, 0.0, 0.0, 0.0, 0.0, 0.0, 0.0, 0.0, 0.0, 0.0, 0.0, 0.0, 0.0, 0.0, 0.0, 0.0, 0.0, 0.0, 0.0, 0.0, 0.0, 0.0, 0.0, 0.0, 0.0, 0.0, 0.0, 0.0, 0.0, 0.0, 0.0, 0.0, 0.0, 0.0, 0.0, 0.0, 0.0, 0.0, 0.0, 0.0, 0.0, 0.0, 0.0, 0.0, 0.0, 0.0, 0.0, 0.0, 0.0, 0.0, 0.0, 0.0, 0.0, 0.0, 0.0, 0.0, 0.0, 0.0, 0.0, 0.0, 0.0, 0.0, 0.0, 0.0, 0.0, 0.0, 0.0, 0.0, 0.0, 0.0, 0.0, 0.0, 0.0, 0.0, 0.0, 0.0, 0.0, 0.0, 0.0, 0.0, 0.0, 0.0, 0.0, 0.0, 0.0, 0.0, 0.0, 0.0, 0.0, 0.0, 0.0, 0.0, 0.0, 0.0, 0.0, 0.0, 0.0, 0.0, 0.0, 0.0, 0.0, 0.0, 0.0, 0.0, 0.0, 0.0, 0.0, 0.0, 0.0, 0.0, 0.0, 0.0, 0.0, 0.0, 0.0, 0.0, 0.0, 0.0, 0.0, 0.0, 0.0, 0.0, 0.0, 0.0, 0.0, 0.0, 0.0, 0.0, 0.0, 0.0, 0.0, 0.0, 0.0, 0.0, 0.0, 0.0, 0.0, 0.0, 0.0, 0.0, 0.0, 0.0, 0.0, 0.0, 0.0, 0.0, 0.0, 0.0, 0.0, 0.0, 0.0, 0.0, 0.0, 0.0, 0.0, 0.0, 0.0, 0.0, 0.0, 0.0, 0.0, 0.0, 0.0, 0.0, 0.0, 0.0, 0.0, 0.0, 0.0, 0.0, 0.0, 0.0, 0.0, 0.0, 0.0, 0.0, 0.0, 0.0, 0.0, 0.0, 0.0, 0.0, 0.0, 0.0, 0.0, 0.0, 0.0, 0.0, 0.0, 0.0, 0.0, 0.0, 0.0, 0.0, 0.0, 0.0, 0.0, 0.0, 0.0, 0.0, 0.0, 0.0, 0.0, 0.0, 0.0, 0.0, 0.0, 0.0, 0.0, 0.0, 0.0, 0.0, 0.0, 0.0, 0.0, 0.0, 0.0, 0.0, 0.0, 0.0, 0.0, 0.0, 0.0, 0.0, 0.0, 0.0, 0.0, 0.0, 0.0, 0.0, 0.0, 0.0, 0.0, 0.0, 0.0, 0.0, 0.0, 0.0, 0.0, 0.0, 0.0, 0.0, 0.0, 0.0, 0.0, 0.0, 0.0, 0.0, 0.0, 0.0, 0.0, 0.0, 0.0, 0.0, 0.0, 0.0, 0.0, 0.0, 0.0, 0.0, 0.0, 0.0, 0.0, 0.0, 0.0, 0.0, 0.0, 0.0, 0.0, 0.0, 0.0, 0.0, 0.0, 0.0, 0.0, 0.0, 0.0, 0.0, 0.0, 0.0, 0.0, 0.0, 0.0, 0.0, 0.0, 0.0, 0.0, 0.0, 0.0, 0.0, 0.0, 0.0, 0.0, 0.0, 0.0, 0.0, 0.0, 0.0, 0.0, 0.0, 0.0, 0.0, 0.0, 0.0, 0.0, 0.0, 0.0, 0.0, 0.0, 0.0, 0.0, 0.0, 0.0, 0.0, 0.0, 0.0, 0.0, 0.0, 0.0, 0.0, 0.0, 0.0, 0.0, 0.0, 0.0, 0.0, 0.0, 0.0, 0.0, 0.0, 0.0, 0.0, 0.0, 0.0, 0.0, 0.0, 0.0, 0.0, 0.0, 0.0, 0.0, 0.0, 0.0, 0.0, 0.0, 0.0, 0.0, 0.0, 0.0, 0.0, 0.0, 0.0, 0.0, 0.0, 0.0, 0.0, 0.0, 0.0, 0.0, 0.0, 0.0, 0.0, 0.0, 0.0, 0.0, 0.0, 0.0, 0.0, 0.0, 0.0, 0.0, 0.0, 0.0, 0.0, 0.0, 0.0, 0.0, 0.0, 0.0, 0.0, 0.0, 0.0, 0.0, 0.0, 0.0, 0.0, 0.0, 0.0, 0.0, 0.0, 0.0, 0.0, 0.0, 0.0, 0.0, 0.0, 0.0, 0.0, 0.0, 0.0, 0.0, 0.0, 0.0, 0.0, 0.0, 0.0, 0.0, 0.0, 0.0, 0.0, 0.0, 0.0, 0.0, 0.0, 0.0, 0.0, 0.0, 0.0, 0.0, 0.0, 0.0, 0.0, 0.0, 0.0, 0.0, 0.0, 0.0, 0.0, 0.0, 0.0, 0.0, 0.0, 0.0, 0.0, 0.0, 0.0, 0.0, 0.0, 0.0, 0.0, 0.0, 0.0, 0.0, 0.0, 0.0, 0.0, 0.0, 0.0, 0.0, 0.0, 0.0, 0.0, 0.0, 0.0, 0.0, 0.0, 0.0, 0.0, 0.0, 0.0, 0.0, 0.0, 0.0, 0.0, 0.0, 0.0, 0.0, 0.0, 0.0, 0.0, 0.0, 0.0, 0.0, 0.0, 0.0, 0.0, 0.0, 0.0, 0.0, 0.0, 0.0, 0.0, 0.0, 0.0, 0.0, 0.0, 0.0, 0.0, 0.0, 0.0, 0.0, 0.0, 0.0, 0.0, 0.0, 0.0, 0.0, 0.0, 0.0, 0.0, 0.0, 0.0, 0.0, 0.0, 0.0, 0.0, 0.0, 0.0, 0.0, 0.0, 0.0, 0.0, 0.0, 0.0, 0.0, 0.0, 0.0, 0.0, 0.0, 0.0, 0.0, 0.0, 0.0, 0.0, 0.0, 0.0, 0.0, 0.0, 0.0, 0.0, 0.0, 0.0, 0.0, 0.0, 0.0, 0.0, 0.0, 0.0, 0.0, 0.0, 0.0, 0.0, 0.0, 0.0, 0.0, 0.0, 0.0, 0.0, 0.0, 0.0, 0.0, 0.0, 0.0, 0.0, 0.0, 0.0, 0.0, 0.0, 0.0, 0.0, 0.0, 0.0, 0.0, 0.0, 0.0, 0.0, 0.0, 0.0, 0.0, 0.0, 0.0, 0.0, 0.0, 0.0, 0.0, 0.0, 0.0, 0.0, 0.0, 0.0, 0.0, 0.0, 0.0, 0.0, 0.0, 0.0, 0.0, 0.0, 0.0, 0.0, 0.0, 0.0, 0.0, 0.0, 0.0, 0.0, 0.0, 0.0, 0.0, 0.0, 0.0, 0.0, 0.0, 0.0, 0.0, 0.0, 0.0, 0.0, 0.0, 0.0, 0.0, 0.0, 0.0, 0.0, 0.0, 0.0, 0.0, 0.0, 0.0, 0.0, 0.0, 0.0, 0.0, 0.0, 0.0, 0.0, 0.0, 0.0, 0.0, 0.0, 0.0, 0.0, 0.0, 0.0, 0.0, 0.0, 0.0, 0.0, 0.0, 0.0, 0.0, 0.0, 0.0, 0.0, 0.0, 0.0, 0.0, 0.0, 0.0, 0.0, 0.0, 0.0, 0.0, 0.0, 0.0, 0.0, 0.0, 0.0, 0.0, 0.0, 0.0, 0.0, 0.0, 0.0, 0.0, 0.0, 0.0, 0.0, 0.0, 0.0, 0.0, 0.0, 0.0, 0.0, 0.0, 0.0, 0.0, 0.0, 0.0, 0.0, 0.0, 0.0, 0.0, 0.0, 0.0, 0.0, 0.0, 0.0, 0.0, 0.0, 0.0, 0.0, 0.0, 0.0, 0.0, 0.0, 0.0, 0.0, 0.0, 0.0, 0.0, 0.0, 0.0, 0.0, 0.0, 0.0, 0.0, 0.0, 0.0, 0.0, 0.0, 0.0, 0.0, 0.0, 0.0, 0.0, 0.0, 0.0, 0.0, 0.0, 0.0, 0.0, 0.0, 0.0, 0.0, 0.0, 0.0, 0.0, 0.0, 0.0, 0.0, 0.0, 0.0, 0.0, 0.0, 0.0, 0.0, 0.0, 0.0, 0.0, 0.0, 0.0, 0.0, 0.0, 0.0, 0.0, 0.0, 0.0, 0.0, 0.0, 0.0, 0.0, 0.0, 0.0, 0.0, 0.0, 0.0, 0.0, 0.0, 0.0, 0.0, 0.0, 0.0, 0.0, 0.0, 0.0, 0.0, 0.0, 0.0, 0.0, 0.0, 0.0, 0.0, 0.0, 0.0, 0.0, 0.0, 0.0, 0.0, 0.0, 0.0, 0.0, 0.0, 0.0, 0.0, 0.0, 0.0, 0.0, 0.0, 0.0, 0.0, 0.0, 0.0, 0.0, 0.0, 0.0, 0.0, 0.0, 0.0, 0.0, 0.0, 0.0, 0.0, 0.0, 0.0, 0.0, 0.0, 0.0, 0.0, 0.0, 0.0, 0.0, 0.0, 0.0, 0.0, 0.0, 0.0, 0.0, 0.0, 0.0, 0.0, 0.0, 0.0, 0.0, 0.0, 0.0, 0.0, 0.0, 0.0, 0.0, 0.0, 0.0, 0.0, 0.0, 0.0, 0.0, 0.0, 0.0, 0.0, 0.0, 0.0, 0.0, 0.0, 0.0, 0.0, 0.0, 0.0, 0.0, 0.0, 0.0, 0.0, 0.0, 0.0, 0.0, 0.0, 0.0, 0.0, 0.0, 0.0, 0.0, 0.0, 0.0, 0.0, 0.0, 0.0, 0.0, 0.0, 0.0, 0.0, 0.0, 0.0, 0.0, 0.0, 0.0, 0.0, 0.0, 0.0, 0.0, 0.0, 0.0, 0.0, 0.0, 0.0, 0.0, 0.0, 0.0, 0.0, 0.0, 0.0, 0.0, 0.0, 0.0, 0.0, 0.0, 0.0, 0.0, 0.0, 0.0, 0.0, 0.0, 0.0, 0.0, 0.0, 0.0, 0.0, 0.0, 0.0, 0.0, 0.0, 0.0, 0.0, 0.0, 0.0, 0.0, 0.0, 0.0, 0.0, 0.0, 0.0, 0.0, 0.0, 0.0, 0.0, 0.0, 0.0, 0.0, 0.0, 0.0, 0.0, 0.0, 0.0, 0.0, 0.0, 0.0, 0.0, 0.0, 0.0, 0.0, 0.0, 0.0, 0.0, 0.0, 0.0, 0.0, 0.0, 0.0, 0.0, 0.0, 0.0, 0.0, 0.0, 0.0, 0.0, 0.0, 0.0, 0.0, 0.0, 0.0, 0.0, 0.0, 0.0, 0.0, 0.0, 0.0, 0.0, 0.0, 0.0, 0.0, 0.0, 0.0, 0.0, 0.0, 0.0, 0.0, 0.0, 0.0, 0.0, 0.0, 0.0, 0.0, 0.0, 0.0, 0.0, 0.0, 0.0, 0.0, 0.0, 0.0, 0.0, 0.0, 0.0, 0.0, 0.0, 0.0, 0.0, 0.0, 0.0, 0.0, 0.0, 0.0, 0.0, 0.0, 0.0, 0.0, 0.0, 0.0, 0.0, 0.0, 0.0, 0.0, 0.0, 0.0, 0.0, 0.0, 0.0, 0.0, 0.0, 0.0, 0.0, 0.0, 0.0, 0.0, 0.0, 0.0, 0.0, 0.0, 0.0, 0.0, 0.0, 0.0, 0.0, 0.0, 0.0, 0.0, 0.0, 0.0, 0.0, 0.0, 0.0, 0.0, 0.0, 0.0, 0.0, 0.0, 0.0, 0.0, 0.0, 0.0, 0.0, 0.0, 0.0, 0.0, 0.0, 0.0, 0.0, 0.0, 0.0, 0.0, 0.0, 0.0, 0.0, 0.0, 0.0, 0.0, 0.0, 0.0, 0.0, 0.0, 0.0, 0.0, 0.0, 0.0, 0.0, 0.0, 0.0, 0.0, 0.0, 0.0, 0.0, 0.0, 0.0, 0.0, 0.0, 0.0, 0.0, 0.0, 0.0, 0.0, 0.0, 0.0, 0.0, 0.0, 0.0, 0.0, 0.0, 0.0, 0.0, 0.0, 0.0, 0.0, 0.0, 0.0, 0.0, 0.0, 0.0, 0.0, 0.0, 0.0, 0.0, 0.0, 0.0, 0.0, 0.0, 0.0, 0.0, 0.0, 0.0, 0.0, 0.0, 0.0, 0.0, 0.0, 0.0, 0.0, 0.0, 0.0, 0.0, 0.0, 0.0, 0.0, 0.0, 0.0, 0.0, 0.0, 0.0, 0.0, 0.0, 0.0, 0.0, 0.0, 0.0, 0.0, 0.0, 0.0, 0.0, 0.0, 0.0, 0.0, 0.0, 0.0, 0.0, 0.0, 0.0, 0.0, 0.0, 0.0, 0.0, 0.0, 0.0, 0.0, 0.0, 0.0, 0.0, 0.0, 0.0, 0.0, 0.0, 0.0, 0.0, 0.0, 0.0, 0.0, 0.0, 0.0, 0.0, 0.0, 0.0, 0.0, 0.0, 0.0, 0.0, 0.0, 0.0, 0.0, 0.0, 0.0, 0.0, 0.0, 0.0, 0.0, 0.0, 0.0, 0.0, 0.0, 0.0, 0.0, 0.0, 0.0, 0.0, 0.0, 0.0, 0.0, 0.0, 0.0, 0.0, 0.0, 0.0, 0.0, 0.0, 0.0, 0.0, 0.0, 0.0, 0.0, 0.0, 0.0, 0.0, 0.0, 0.0, 0.0, 0.0, 0.0, 0.0, 0.0, 0.0, 0.0, 0.0, 0.0, 0.0, 0.0, 0.0, 0.0])
me_shield.materials.append(mat_shield)
me_shield.use_remesh_preserve_volume = False
me_shield.use_remesh_preserve_attributes = False
me_shield.use_mirror_vertex_groups = False
me_shield.update()

# ---- objects
ob_shield = bpy.data.objects.new('Shield', me_shield)

# ---- transforms, parenting, visibility, modifiers, constraints
ob_shield.location = (0.0, 0.0, 0.0)
ob_shield.rotation_euler = (1.571, -0.0, 0.0)
ob_shield.lineart.crease_threshold = 0.0

# ---- collection membership
col_collection_1.objects.link(ob_shield)

# ---- scene / render settings (as saved in the file)
scene.frame_start = 1; scene.frame_end = 250; scene.frame_set(1)
scene.render.engine = 'BLENDER_EEVEE_NEXT'
scene.render.resolution_percentage = 50
scene.render.dither_intensity = 0.0
scene.cycles.use_denoising = False
scene.cycles.samples = 10
scene.cycles.sampling_pattern = 'TABULATED_SOBOL'
scene.cycles.light_sampling_threshold = 0.0
scene.cycles.use_adaptive_sampling = False
scene.cycles.use_light_tree = False
scene.cycles.blur_glossy = 0.0
scene.cycles.volume_bounces = 1
scene.cycles.pixel_filter_type = 'GAUSSIAN'
scene.cycles.sample_clamp_indirect = 0.0
scene.view_settings.view_transform = 'Standard'
bpy.context.view_layer.update()

# ---- added for rendering (the .blend has no active camera and no usable light): camera, sun
cam_auto = bpy.data.cameras.new('AutoCamera')
cam_auto.lens = 50.0
cam_auto.sensor_width = 36.0
cam_auto.clip_end = 1000.0
ob_auto_camera = bpy.data.objects.new('AutoCamera', cam_auto)
scene.collection.objects.link(ob_auto_camera)
ob_auto_camera.location = (4.5288, -5.43456, 3.62304)
ob_auto_camera.rotation_euler = (1.09748, -7.21219e-08, 0.694738)
scene.camera = ob_auto_camera
light_auto_sun = bpy.data.lights.new('AutoSun', 'SUN')
light_auto_sun.energy = 3.0
light_auto_sun.angle = 0.0523599
ob_auto_sun = bpy.data.objects.new('AutoSun', light_auto_sun)
scene.collection.objects.link(ob_auto_sun)
ob_auto_sun.rotation_euler = (0.872665, 0.174533, 0.523599)
bpy.context.view_layer.update()
